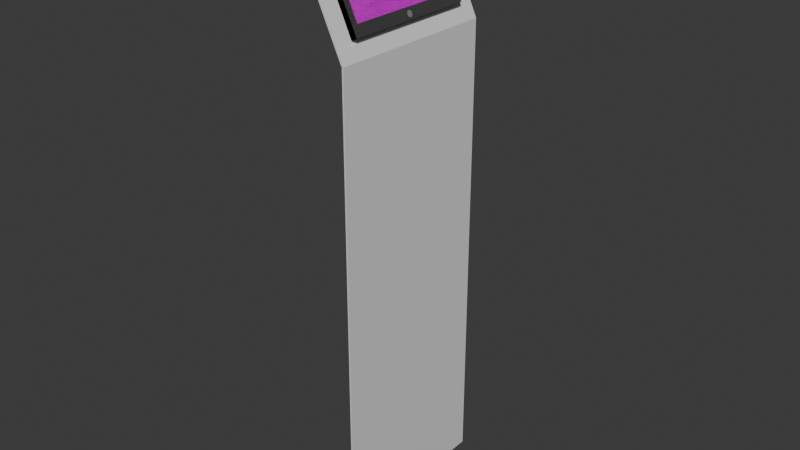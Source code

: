 # Source: suporteTablet.blend  (saved by Blender 4.4.32; exported with 4.5.12 LTS)
import bpy
from mathutils import Matrix  # noqa: F401  (used for matrix-valued properties, if any)

bpy.ops.wm.read_factory_settings(use_empty=True)
scene = bpy.context.scene
scene.name = 'Scene'

# ---- collections
col_collection = bpy.data.collections.new('Collection'); scene.collection.children.link(col_collection)

# ---- images (referenced by path relative to the original .blend; pixels are not part of the script)
import os
ASSET_DIR = os.environ.get("B2B_ASSET_DIR", "")  # directory of the original .blend (textures are referenced by path, not embedded)
HERE = os.path.dirname(os.path.abspath(__file__))  # packed textures are extracted next to this script under _unpacked/

def load_image(name, relpath, width, height, colorspace="sRGB"):
    """Load a texture the original file referenced (path relative to the .blend, or extracted next to this script)."""
    p = next((c for c in (os.path.join(HERE, relpath), os.path.join(ASSET_DIR, relpath)) if relpath and os.path.exists(c)), "")
    if p:
        img = bpy.data.images.load(p, check_existing=True)
        img.name = name
    else:  # same state as the original file: an image datablock whose file is absent (Cycles renders it pink)
        img = bpy.data.images.new(name, width, height)
        img.source = "FILE"
        img.filepath = "//" + (relpath or name)
    img.colorspace_settings.name = colorspace
    return img
img_texture_png = load_image('texture.png', 'texture.png', 1024, 1024, 'sRGB')

# ---- materials (node trees are filled in below, after node groups)
mat_material = bpy.data.materials.new('material')
mat_material.diffuse_color = (0.749, 0.749, 0.749, 1.0)
mat_edge_color000255 = bpy.data.materials.new('edge_color000255')
mat_edge_color000255.diffuse_color = (0.0, 0.0, 0.0, 1.0)
mat_color_m08 = bpy.data.materials.new('Color_M08')
mat_color_m08.diffuse_color = (0.1176, 0.1176, 0.1176, 1.0)
mat_edge_color303030255 = bpy.data.materials.new('edge_color303030255')
mat_edge_color303030255.diffuse_color = (0.0, 0.0, 0.0, 1.0)
mat_color_009 = bpy.data.materials.new('Color_009')
mat_color_009.diffuse_color = (0.0, 0.0, 0.0, 1.0)
mat_0134_dimgray = bpy.data.materials.new('_0134_DimGray')
mat_0134_dimgray.diffuse_color = (0.4118, 0.4118, 0.4118, 1.0)
mat_color_007 = bpy.data.materials.new('Color_007')
mat_color_007.diffuse_color = (0.2275, 0.2275, 0.2275, 1.0)
mat_color_008 = bpy.data.materials.new('Color_008')
mat_color_008.diffuse_color = (0.1176, 0.1176, 0.1176, 1.0)
mat_edge_color255255255255 = bpy.data.materials.new('edge_color255255255255')
mat_edge_color255255255255.diffuse_color = (0.0, 0.0, 0.0, 1.0)
mat_material_3 = bpy.data.materials.new('material_3')
mat_material_3.diffuse_color = (0.4118, 0.4118, 0.4118, 0.7804)
mat_material_0 = bpy.data.materials.new('material_0')

# ---- material node trees
mat_material.use_nodes = True; mat_material.node_tree.nodes.clear()
_N = mat_material.node_tree.nodes; _L = mat_material.node_tree.links
n0 = _N.new('ShaderNodeBsdfPrincipled'); n0.name = 'Principled BSDF'; n0.location = (0, 300)
n0.inputs[0].default_value = (0.749, 0.749, 0.749, 1.0)
n0.inputs[13].default_value = 0.0
n1 = _N.new('ShaderNodeOutputMaterial'); n1.name = 'Material Output'; n1.location = (300, 300)
_L.new(n0.outputs[0], n1.inputs[0])
n1.is_active_output = True
mat_edge_color000255.use_nodes = True; mat_edge_color000255.node_tree.nodes.clear()
_N = mat_edge_color000255.node_tree.nodes; _L = mat_edge_color000255.node_tree.links
n0 = _N.new('ShaderNodeBsdfPrincipled'); n0.name = 'Principled BSDF'; n0.location = (0, 300)
n0.inputs[0].default_value = (0.0, 0.0, 0.0, 1.0)
n0.inputs[13].default_value = 0.0
n1 = _N.new('ShaderNodeOutputMaterial'); n1.name = 'Material Output'; n1.location = (300, 300)
_L.new(n0.outputs[0], n1.inputs[0])
n1.is_active_output = True
mat_color_m08.use_nodes = True; mat_color_m08.node_tree.nodes.clear()
_N = mat_color_m08.node_tree.nodes; _L = mat_color_m08.node_tree.links
n0 = _N.new('ShaderNodeBsdfPrincipled'); n0.name = 'Principled BSDF'; n0.location = (0, 300)
n0.inputs[0].default_value = (0.1176, 0.1176, 0.1176, 1.0)
n0.inputs[13].default_value = 0.0
n1 = _N.new('ShaderNodeOutputMaterial'); n1.name = 'Material Output'; n1.location = (300, 300)
_L.new(n0.outputs[0], n1.inputs[0])
n1.is_active_output = True
mat_edge_color303030255.use_nodes = True; mat_edge_color303030255.node_tree.nodes.clear()
_N = mat_edge_color303030255.node_tree.nodes; _L = mat_edge_color303030255.node_tree.links
n0 = _N.new('ShaderNodeBsdfPrincipled'); n0.name = 'Principled BSDF'; n0.location = (0, 300)
n0.inputs[0].default_value = (0.0, 0.0, 0.0, 1.0)
n0.inputs[13].default_value = 0.0
n1 = _N.new('ShaderNodeOutputMaterial'); n1.name = 'Material Output'; n1.location = (300, 300)
_L.new(n0.outputs[0], n1.inputs[0])
n1.is_active_output = True
mat_color_009.use_nodes = True; mat_color_009.node_tree.nodes.clear()
_N = mat_color_009.node_tree.nodes; _L = mat_color_009.node_tree.links
n0 = _N.new('ShaderNodeBsdfPrincipled'); n0.name = 'Principled BSDF'; n0.location = (0, 300)
n0.inputs[0].default_value = (0.0, 0.0, 0.0, 1.0)
n0.inputs[13].default_value = 0.0
n1 = _N.new('ShaderNodeOutputMaterial'); n1.name = 'Material Output'; n1.location = (300, 300)
_L.new(n0.outputs[0], n1.inputs[0])
n1.is_active_output = True
mat_0134_dimgray.use_nodes = True; mat_0134_dimgray.node_tree.nodes.clear()
_N = mat_0134_dimgray.node_tree.nodes; _L = mat_0134_dimgray.node_tree.links
n0 = _N.new('ShaderNodeBsdfPrincipled'); n0.name = 'Principled BSDF'; n0.location = (0, 300)
n0.inputs[0].default_value = (0.4118, 0.4118, 0.4118, 1.0)
n0.inputs[13].default_value = 0.0
n1 = _N.new('ShaderNodeOutputMaterial'); n1.name = 'Material Output'; n1.location = (300, 300)
_L.new(n0.outputs[0], n1.inputs[0])
n1.is_active_output = True
mat_color_007.use_nodes = True; mat_color_007.node_tree.nodes.clear()
_N = mat_color_007.node_tree.nodes; _L = mat_color_007.node_tree.links
n0 = _N.new('ShaderNodeBsdfPrincipled'); n0.name = 'Principled BSDF'; n0.location = (0, 300)
n0.inputs[0].default_value = (0.2275, 0.2275, 0.2275, 1.0)
n0.inputs[13].default_value = 0.0
n1 = _N.new('ShaderNodeOutputMaterial'); n1.name = 'Material Output'; n1.location = (300, 300)
_L.new(n0.outputs[0], n1.inputs[0])
n1.is_active_output = True
mat_color_008.use_nodes = True; mat_color_008.node_tree.nodes.clear()
_N = mat_color_008.node_tree.nodes; _L = mat_color_008.node_tree.links
n0 = _N.new('ShaderNodeBsdfPrincipled'); n0.name = 'Principled BSDF'; n0.location = (0, 300)
n0.inputs[0].default_value = (0.1176, 0.1176, 0.1176, 1.0)
n0.inputs[13].default_value = 0.0
n1 = _N.new('ShaderNodeOutputMaterial'); n1.name = 'Material Output'; n1.location = (300, 300)
_L.new(n0.outputs[0], n1.inputs[0])
n1.is_active_output = True
mat_edge_color255255255255.use_nodes = True; mat_edge_color255255255255.node_tree.nodes.clear()
_N = mat_edge_color255255255255.node_tree.nodes; _L = mat_edge_color255255255255.node_tree.links
n0 = _N.new('ShaderNodeBsdfPrincipled'); n0.name = 'Principled BSDF'; n0.location = (0, 300)
n0.inputs[0].default_value = (0.0, 0.0, 0.0, 1.0)
n0.inputs[13].default_value = 0.0
n1 = _N.new('ShaderNodeOutputMaterial'); n1.name = 'Material Output'; n1.location = (300, 300)
_L.new(n0.outputs[0], n1.inputs[0])
n1.is_active_output = True
mat_material_3.use_nodes = True; mat_material_3.node_tree.nodes.clear()
_N = mat_material_3.node_tree.nodes; _L = mat_material_3.node_tree.links
n0 = _N.new('ShaderNodeBsdfPrincipled'); n0.name = 'Principled BSDF'; n0.location = (0, 300)
n0.inputs[0].default_value = (0.4118, 0.4118, 0.4118, 0.7804)
n0.inputs[4].default_value = 0.7804
n0.inputs[13].default_value = 0.0
n1 = _N.new('ShaderNodeOutputMaterial'); n1.name = 'Material Output'; n1.location = (300, 300)
_L.new(n0.outputs[0], n1.inputs[0])
n1.is_active_output = True
mat_material_0.use_nodes = True; mat_material_0.node_tree.nodes.clear()
_N = mat_material_0.node_tree.nodes; _L = mat_material_0.node_tree.links
n0 = _N.new('ShaderNodeBsdfPrincipled'); n0.name = 'Principled BSDF'; n0.location = (0, 300)
n0.inputs[13].default_value = 0.0
n1 = _N.new('ShaderNodeOutputMaterial'); n1.name = 'Material Output'; n1.location = (300, 300)
n2 = _N.new('ShaderNodeTexImage'); n2.name = 'Image Texture'; n2.location = (-300, 300)
n2.label = 'Base Color'
n2.image = img_texture_png
_L.new(n0.outputs[0], n1.inputs[0])
_L.new(n2.outputs[0], n0.inputs[0])
n1.is_active_output = True

# ---- world
world_world = bpy.data.worlds.new('World'); scene.world = world_world
world_world.use_nodes = True; world_world.node_tree.nodes.clear()
_N = world_world.node_tree.nodes; _L = world_world.node_tree.links
n0 = _N.new('ShaderNodeOutputWorld'); n0.name = 'World Output'; n0.location = (300, 300)
n1 = _N.new('ShaderNodeBackground'); n1.name = 'Background'; n1.location = (10, 300)
n1.inputs[0].default_value = (0.05088, 0.05088, 0.05088, 1.0)
_L.new(n1.outputs[0], n0.inputs[0])
n0.is_active_output = True
world_world.color = (0.05088, 0.05088, 0.05088)
world_world.sun_shadow_jitter_overblur = 0.0

# ---- meshes
me_id4 = bpy.data.meshes.new('ID4')
me_id4.from_pydata([(0.0, 26.77, 61.18), (0.0, 3.937, 0.0), (0.0, 3.937, 61.18), (0.0, 26.77, 1.776e-15), (0.0, 26.77, 61.18), (0.0, 3.937, 61.18), (0.0, 26.77, 1.776e-15), (0.0, 3.937, 0.0), (0.1969, 3.937, 61.28), (0.0, 26.77, 61.18), (0.0, 3.937, 61.18), (0.1969, 26.77, 61.28), (0.1969, 3.937, 61.28), (0.1969, 26.77, 61.28), (0.0, 26.77, 61.18), (0.1969, 26.77, 1.776e-15), (0.0, 26.77, 1.776e-15), (0.1969, 26.77, 61.28), (0.1969, 26.77, 1.776e-15), (0.1969, 26.77, 1.776e-15), (0.0, 3.937, 0.0), (0.0, 26.77, 1.776e-15), (0.1969, 3.937, 0.0), (0.1969, 3.937, 0.0), (0.1969, 3.937, 61.28), (0.0, 3.937, 0.0), (0.1969, 3.937, 0.0), (0.0, 3.937, 61.18), (0.1969, 26.77, 1.776e-15), (0.1969, 3.937, 61.28), (0.1969, 3.937, 0.0), (0.1969, 26.77, 61.28)], [(4, 5), (6, 4), (7, 6), (5, 7), (5, 12), (13, 12), (4, 13), (18, 13), (6, 18), (23, 18), (7, 23), (12, 23)], [(0, 1, 2), (1, 0, 3), (8, 9, 10), (9, 8, 11), (14, 15, 16), (15, 14, 17), (19, 20, 21), (20, 19, 22), (24, 25, 26), (25, 24, 27), (28, 29, 30), (29, 28, 31)])
me_id4.materials.append(mat_material)
me_id4.materials.append(mat_edge_color000255)
me_id4.update()
me_id4.normals_split_custom_set([tuple(v) for v in zip(*[iter([-1.0, 0.0, 0.0, -1.0, 0.0, 0.0, -1.0, 0.0, 0.0, -1.0, 0.0, 0.0, -1.0, 0.0, 0.0, -1.0, 0.0, 0.0, -0.4473, 0.0, 0.8944, -0.4473, 0.0, 0.8944, -0.4473, 0.0, 0.8944, -0.4472, 0.0, 0.8944, -0.4472, 0.0, 0.8944, -0.4472, 0.0, 0.8944, 0.0, 1.0, 0.0, 0.0, 1.0, 0.0, 0.0, 1.0, 0.0, 0.0, 1.0, 0.0, 0.0, 1.0, 0.0, 0.0, 1.0, 0.0, 0.0, 7.779e-17, -1.0, 0.0, 7.779e-17, -1.0, 0.0, 7.779e-17, -1.0, 0.0, 7.779e-17, -1.0, 0.0, 7.779e-17, -1.0, 0.0, 7.779e-17, -1.0, 0.0, -1.0, 0.0, 0.0, -1.0, 0.0, 0.0, -1.0, 0.0, 0.0, -1.0, 0.0, 0.0, -1.0, 0.0, 0.0, -1.0, 0.0, 1.0, 0.0, 0.0, 1.0, 0.0, 0.0, 1.0, 0.0, 0.0, 1.0, 0.0, 0.0, 1.0, 0.0, 0.0, 1.0, 0.0, 0.0])] * 3)])
me_id15 = bpy.data.meshes.new('ID15')
me_id15.from_pydata([(15.75, 15.75, 0.0), (0.0, 0.0, 0.0), (0.0, 15.75, 0.0), (15.75, 0.0, 0.0), (15.75, 0.0, 0.0), (15.75, 15.75, 0.0), (0.0, 0.0, 0.0), (0.0, 15.75, 0.0), (0.0, 15.75, 0.0), (0.0, 0.0, 0.0), (15.75, 15.75, 0.0), (15.75, 0.0, 0.0), (0.0, 15.75, 0.315), (0.0, 0.0, 0.0), (0.0, 0.0, 0.315), (0.0, 15.75, 0.0), (0.0, 15.75, 0.0), (0.0, 15.75, 0.315), (0.0, 0.0, 0.0), (0.0, 0.0, 0.315), (0.0, 0.0, 0.315), (0.0, 15.75, 0.315), (0.0, 15.75, 0.315), (15.75, 15.75, 0.0), (0.0, 15.75, 0.0), (15.75, 15.75, 0.315), (15.75, 15.75, 0.315), (0.0, 15.75, 0.315), (15.75, 15.75, 0.0), (0.0, 15.75, 0.0), (15.75, 15.75, 0.315), (15.75, 15.75, 0.0), (15.75, 0.0, 0.315), (15.75, 0.0, 0.0), (15.75, 15.75, 0.315), (15.75, 15.75, 0.315), (15.75, 15.75, 0.0), (15.75, 0.0, 0.315), (15.75, 0.0, 0.0), (15.75, 0.0, 0.315), (15.75, 0.0, 0.315), (0.0, 0.0, 0.0), (15.75, 0.0, 0.0), (0.0, 0.0, 0.315), (0.0, 0.0, 0.315), (15.75, 0.0, 0.315), (0.0, 0.0, 0.0), (15.75, 0.0, 0.0), (15.75, 0.0, 0.315), (0.0, 15.75, 0.315), (0.0, 0.0, 0.315), (15.75, 15.75, 0.315), (15.75, 15.75, 0.315), (15.75, 0.0, 0.315), (0.0, 15.75, 0.315), (0.0, 0.0, 0.315)], [(8, 9), (10, 8), (11, 10), (9, 11), (9, 20), (21, 20), (8, 21), (30, 21), (10, 30), (39, 30), (11, 39), (20, 39)], [(0, 1, 2), (1, 0, 3), (4, 5, 6), (7, 6, 5), (12, 13, 14), (13, 12, 15), (16, 17, 18), (19, 18, 17), (22, 23, 24), (23, 22, 25), (26, 27, 28), (29, 28, 27), (31, 32, 33), (32, 31, 34), (35, 36, 37), (38, 37, 36), (40, 41, 42), (41, 40, 43), (44, 45, 46), (47, 46, 45), (48, 49, 50), (49, 48, 51), (52, 53, 54), (55, 54, 53)])
me_id15.materials.append(mat_color_m08)
me_id15.materials.append(mat_edge_color303030255)
me_id15.update()
me_id15.normals_split_custom_set([tuple(v) for v in zip(*[iter([0.0, 0.0, -1.0, 0.0, 0.0, -1.0, 0.0, 0.0, -1.0, 0.0, 0.0, -1.0, 0.0, 0.0, -1.0, 0.0, 0.0, -1.0, 0.0, 0.0, 1.0, 0.0, 0.0, 1.0, 0.0, 0.0, 1.0, 0.0, 0.0, 1.0, 0.0, 0.0, 1.0, 0.0, 0.0, 1.0, -1.0, 0.0, 0.0, -1.0, 0.0, 0.0, -1.0, 0.0, 0.0, -1.0, 0.0, 0.0, -1.0, 0.0, 0.0, -1.0, 0.0, 0.0, 1.0, 0.0, 0.0, 1.0, 0.0, 0.0, 1.0, 0.0, 0.0, 1.0, 0.0, 0.0, 1.0, 0.0, 0.0, 1.0, 0.0, 0.0, 0.0, 1.0, 0.0, 0.0, 1.0, 0.0, 0.0, 1.0, 0.0, 0.0, 1.0, 0.0, 0.0, 1.0, 0.0, 0.0, 1.0, 0.0, 0.0, -1.0, 0.0, 0.0, -1.0, 0.0, 0.0, -1.0, 0.0, 0.0, -1.0, 0.0, 0.0, -1.0, 0.0, 0.0, -1.0, 0.0, 1.0, 0.0, 0.0, 1.0, 0.0, 0.0, 1.0, 0.0, 0.0, 1.0, 0.0, 0.0, 1.0, 0.0, 0.0, 1.0, 0.0, 0.0, -1.0, 0.0, 0.0, -1.0, 0.0, 0.0, -1.0, 0.0, 0.0, -1.0, 0.0, 0.0, -1.0, 0.0, 0.0, -1.0, 0.0, 0.0, 0.0, -1.0, 0.0, 0.0, -1.0, 0.0, 0.0, -1.0, 0.0, 0.0, -1.0, 0.0, 0.0, -1.0, 0.0, 0.0, -1.0, 0.0, 0.0, 1.0, 0.0, 0.0, 1.0, 0.0, 0.0, 1.0, 0.0, 0.0, 1.0, 0.0, 0.0, 1.0, 0.0, 0.0, 1.0, 0.0, 0.0, 0.0, 1.0, 0.0, 0.0, 1.0, 0.0, 0.0, 1.0, 0.0, 0.0, 1.0, 0.0, 0.0, 1.0, 0.0, 0.0, 1.0, 0.0, 0.0, -1.0, 0.0, 0.0, -1.0, 0.0, 0.0, -1.0, 0.0, 0.0, -1.0, 0.0, 0.0, -1.0, 0.0, 0.0, -1.0])] * 3)])
me_id26 = bpy.data.meshes.new('ID26')
me_id26.from_pydata([(1.575, 1.575, 0.0), (0.0, 0.0, 0.0), (0.0, 1.575, 0.0), (1.575, 0.0, 0.0), (1.575, 0.0, 0.0), (1.575, 1.575, 0.0), (0.0, 0.0, 0.0), (0.0, 1.575, 0.0), (1.575, 1.575, 0.0), (0.0, 1.575, 0.0), (1.575, 0.0, 0.0), (0.0, 0.0, 0.0), (0.0, 1.575, 59.06), (1.575, 1.575, 0.0), (0.0, 1.575, 0.0), (1.575, 1.575, 59.06), (1.575, 1.575, 59.06), (0.0, 1.575, 59.06), (1.575, 1.575, 0.0), (0.0, 1.575, 0.0), (0.0, 1.575, 59.06), (1.575, 1.575, 59.06), (1.575, 1.575, 0.0), (1.575, 0.0, 59.06), (1.575, 0.0, 0.0), (1.575, 1.575, 59.06), (1.575, 1.575, 59.06), (1.575, 1.575, 0.0), (1.575, 0.0, 59.06), (1.575, 0.0, 0.0), (1.575, 0.0, 59.06), (1.575, 0.0, 59.06), (0.0, 0.0, 0.0), (1.575, 0.0, 0.0), (0.0, 0.0, 59.06), (0.0, 0.0, 59.06), (1.575, 0.0, 59.06), (0.0, 0.0, 0.0), (1.575, 0.0, 0.0), (0.0, 0.0, 59.06), (0.0, 1.575, 59.06), (0.0, 0.0, 0.0), (0.0, 0.0, 59.06), (0.0, 1.575, 0.0), (0.0, 1.575, 0.0), (0.0, 1.575, 59.06), (0.0, 0.0, 0.0), (0.0, 0.0, 59.06), (1.575, 0.0, 59.06), (0.0, 1.575, 59.06), (0.0, 0.0, 59.06), (1.575, 1.575, 59.06), (1.575, 1.575, 59.06), (1.575, 0.0, 59.06), (0.0, 1.575, 59.06), (0.0, 0.0, 59.06)], [(8, 9), (10, 8), (11, 10), (9, 11), (9, 20), (21, 20), (8, 21), (30, 21), (10, 30), (39, 30), (11, 39), (20, 39)], [(0, 1, 2), (1, 0, 3), (4, 5, 6), (7, 6, 5), (12, 13, 14), (13, 12, 15), (16, 17, 18), (19, 18, 17), (22, 23, 24), (23, 22, 25), (26, 27, 28), (29, 28, 27), (31, 32, 33), (32, 31, 34), (35, 36, 37), (38, 37, 36), (40, 41, 42), (41, 40, 43), (44, 45, 46), (47, 46, 45), (48, 49, 50), (49, 48, 51), (52, 53, 54), (55, 54, 53)])
me_id26.materials.append(mat_color_m08)
me_id26.materials.append(mat_edge_color303030255)
me_id26.update()
me_id26.normals_split_custom_set([tuple(v) for v in zip(*[iter([0.0, 0.0, -1.0, 0.0, 0.0, -1.0, 0.0, 0.0, -1.0, 0.0, 0.0, -1.0, 0.0, 0.0, -1.0, 0.0, 0.0, -1.0, 0.0, 0.0, 1.0, 0.0, 0.0, 1.0, 0.0, 0.0, 1.0, 0.0, 0.0, 1.0, 0.0, 0.0, 1.0, 0.0, 0.0, 1.0, 0.0, 1.0, 0.0, 0.0, 1.0, 0.0, 0.0, 1.0, 0.0, 0.0, 1.0, 0.0, 0.0, 1.0, 0.0, 0.0, 1.0, 0.0, 0.0, -1.0, 0.0, 0.0, -1.0, 0.0, 0.0, -1.0, 0.0, 0.0, -1.0, 0.0, 0.0, -1.0, 0.0, 0.0, -1.0, 0.0, 1.0, 0.0, 0.0, 1.0, 0.0, 0.0, 1.0, 0.0, 0.0, 1.0, 0.0, 0.0, 1.0, 0.0, 0.0, 1.0, 0.0, 0.0, -1.0, 0.0, 0.0, -1.0, 0.0, 0.0, -1.0, 0.0, 0.0, -1.0, 0.0, 0.0, -1.0, 0.0, 0.0, -1.0, 0.0, 0.0, 0.0, -1.0, 0.0, 0.0, -1.0, 0.0, 0.0, -1.0, 0.0, 0.0, -1.0, 0.0, 0.0, -1.0, 0.0, 0.0, -1.0, 0.0, 0.0, 1.0, 0.0, 0.0, 1.0, 0.0, 0.0, 1.0, 0.0, 0.0, 1.0, 0.0, 0.0, 1.0, 0.0, 0.0, 1.0, 0.0, -1.0, 0.0, 0.0, -1.0, 0.0, 0.0, -1.0, 0.0, 0.0, -1.0, 0.0, 0.0, -1.0, 0.0, 0.0, -1.0, 0.0, 0.0, 1.0, 0.0, 0.0, 1.0, 0.0, 0.0, 1.0, 0.0, 0.0, 1.0, 0.0, 0.0, 1.0, 0.0, 0.0, 1.0, 0.0, 0.0, 0.0, 0.0, 1.0, 0.0, 0.0, 1.0, 0.0, 0.0, 1.0, 0.0, 0.0, 1.0, 0.0, 0.0, 1.0, 0.0, 0.0, 1.0, 0.0, 0.0, -1.0, 0.0, 0.0, -1.0, 0.0, 0.0, -1.0, 0.0, 0.0, -1.0, 0.0, 0.0, -1.0, 0.0, 0.0, -1.0])] * 3)])
me_id32 = bpy.data.meshes.new('ID32')
me_id32.from_pydata([(3.543, 1.969, 59.06), (1.969, 3.543, 59.06), (1.969, 1.969, 59.06), (3.543, 3.543, 59.06), (3.543, 3.543, 59.06), (3.543, 1.969, 59.06), (1.969, 3.543, 59.06), (1.969, 1.969, 59.06), (1.969, 1.969, 59.06), (3.543, 1.969, 59.06), (3.543, 3.543, 59.06), (1.969, 3.543, 59.06), (3.543, 1.969, 59.06), (1.969, 1.969, 0.0), (3.543, 1.969, 0.0), (1.969, 1.969, 59.06), (1.969, 1.969, 59.06), (3.543, 1.969, 59.06), (1.969, 1.969, 0.0), (3.543, 1.969, 0.0), (1.969, 1.969, 0.0), (3.543, 1.969, 0.0), (3.543, 3.543, 0.0), (3.543, 1.969, 59.06), (3.543, 1.969, 0.0), (3.543, 3.543, 59.06), (3.543, 3.543, 59.06), (3.543, 3.543, 0.0), (3.543, 1.969, 59.06), (3.543, 1.969, 0.0), (3.543, 3.543, 0.0), (1.969, 3.543, 59.06), (3.543, 3.543, 0.0), (1.969, 3.543, 0.0), (3.543, 3.543, 59.06), (3.543, 3.543, 59.06), (1.969, 3.543, 59.06), (3.543, 3.543, 0.0), (1.969, 3.543, 0.0), (1.969, 3.543, 0.0), (1.969, 3.543, 59.06), (1.969, 1.969, 0.0), (1.969, 1.969, 59.06), (1.969, 3.543, 0.0), (1.969, 3.543, 0.0), (1.969, 3.543, 59.06), (1.969, 1.969, 0.0), (1.969, 1.969, 59.06), (3.543, 3.543, 0.0), (1.969, 1.969, 0.0), (1.969, 3.543, 0.0), (3.543, 1.969, 0.0), (3.543, 1.969, 0.0), (3.543, 3.543, 0.0), (1.969, 1.969, 0.0), (1.969, 3.543, 0.0)], [(8, 9), (9, 10), (10, 11), (11, 8), (20, 21), (21, 9), (20, 8), (21, 30), (30, 10), (30, 39), (39, 11), (39, 20)], [(0, 1, 2), (1, 0, 3), (4, 5, 6), (7, 6, 5), (12, 13, 14), (13, 12, 15), (16, 17, 18), (19, 18, 17), (22, 23, 24), (23, 22, 25), (26, 27, 28), (29, 28, 27), (31, 32, 33), (32, 31, 34), (35, 36, 37), (38, 37, 36), (40, 41, 42), (41, 40, 43), (44, 45, 46), (47, 46, 45), (48, 49, 50), (49, 48, 51), (52, 53, 54), (55, 54, 53)])
me_id32.materials.append(mat_color_m08)
me_id32.materials.append(mat_edge_color303030255)
me_id32.update()
me_id32.normals_split_custom_set([tuple(v) for v in zip(*[iter([0.0, 0.0, 1.0, 0.0, 0.0, 1.0, 0.0, 0.0, 1.0, 0.0, 0.0, 1.0, 0.0, 0.0, 1.0, 0.0, 0.0, 1.0, 0.0, 0.0, -1.0, 0.0, 0.0, -1.0, 0.0, 0.0, -1.0, 0.0, 0.0, -1.0, 0.0, 0.0, -1.0, 0.0, 0.0, -1.0, 0.0, -1.0, 0.0, 0.0, -1.0, 0.0, 0.0, -1.0, 0.0, 0.0, -1.0, 0.0, 0.0, -1.0, 0.0, 0.0, -1.0, 0.0, 0.0, 1.0, 0.0, 0.0, 1.0, 0.0, 0.0, 1.0, 0.0, 0.0, 1.0, 0.0, 0.0, 1.0, 0.0, 0.0, 1.0, 0.0, 1.0, 0.0, 0.0, 1.0, 0.0, 0.0, 1.0, 0.0, 0.0, 1.0, 0.0, 0.0, 1.0, 0.0, 0.0, 1.0, 0.0, 0.0, -1.0, 0.0, 0.0, -1.0, 0.0, 0.0, -1.0, 0.0, 0.0, -1.0, 0.0, 0.0, -1.0, 0.0, 0.0, -1.0, 0.0, 0.0, 0.0, 1.0, 0.0, 0.0, 1.0, 0.0, 0.0, 1.0, 0.0, 0.0, 1.0, 0.0, 0.0, 1.0, 0.0, 0.0, 1.0, 0.0, 0.0, -1.0, 0.0, 0.0, -1.0, 0.0, 0.0, -1.0, 0.0, 0.0, -1.0, 0.0, 0.0, -1.0, 0.0, 0.0, -1.0, 0.0, -1.0, 0.0, 0.0, -1.0, 0.0, 0.0, -1.0, 0.0, 0.0, -1.0, 0.0, 0.0, -1.0, 0.0, 0.0, -1.0, 0.0, 0.0, 1.0, 0.0, 0.0, 1.0, 0.0, 0.0, 1.0, 0.0, 0.0, 1.0, 0.0, 0.0, 1.0, 0.0, 0.0, 1.0, 0.0, 0.0, 0.0, 0.0, -1.0, 0.0, 0.0, -1.0, 0.0, 0.0, -1.0, 0.0, 0.0, -1.0, 0.0, 0.0, -1.0, 0.0, 0.0, -1.0, 0.0, 0.0, 1.0, 0.0, 0.0, 1.0, 0.0, 0.0, 1.0, 0.0, 0.0, 1.0, 0.0, 0.0, 1.0, 0.0, 0.0, 1.0])] * 3)])
me_id38 = bpy.data.meshes.new('ID38')
me_id38.from_pydata([(3.543, 1.575, 0.0), (1.969, 0.0, 0.0), (1.969, 1.575, 0.0), (3.543, 0.0, 0.0), (3.543, 0.0, 0.0), (3.543, 1.575, 0.0), (1.969, 0.0, 0.0), (1.969, 1.575, 0.0), (1.969, 1.575, 0.0), (3.543, 1.575, 0.0), (3.543, 0.0, 0.0), (1.969, 0.0, 0.0), (1.969, 1.575, 59.06), (3.543, 1.575, 0.0), (1.969, 1.575, 0.0), (3.543, 1.575, 59.06), (3.543, 1.575, 59.06), (1.969, 1.575, 59.06), (3.543, 1.575, 0.0), (1.969, 1.575, 0.0), (1.969, 1.575, 59.06), (3.543, 1.575, 59.06), (3.543, 1.575, 0.0), (3.543, 0.0, 59.06), (3.543, 0.0, 0.0), (3.543, 1.575, 59.06), (3.543, 1.575, 59.06), (3.543, 1.575, 0.0), (3.543, 0.0, 59.06), (3.543, 0.0, 0.0), (3.543, 0.0, 59.06), (3.543, 0.0, 59.06), (1.969, 0.0, 0.0), (3.543, 0.0, 0.0), (1.969, 0.0, 59.06), (1.969, 0.0, 59.06), (3.543, 0.0, 59.06), (1.969, 0.0, 0.0), (3.543, 0.0, 0.0), (1.969, 0.0, 59.06), (1.969, 1.575, 59.06), (1.969, 0.0, 0.0), (1.969, 0.0, 59.06), (1.969, 1.575, 0.0), (1.969, 1.575, 0.0), (1.969, 1.575, 59.06), (1.969, 0.0, 0.0), (1.969, 0.0, 59.06), (3.543, 0.0, 59.06), (1.969, 1.575, 59.06), (1.969, 0.0, 59.06), (3.543, 1.575, 59.06), (3.543, 1.575, 59.06), (3.543, 0.0, 59.06), (1.969, 1.575, 59.06), (1.969, 0.0, 59.06)], [(8, 9), (9, 10), (10, 11), (11, 8), (8, 20), (20, 21), (9, 21), (21, 30), (10, 30), (30, 39), (11, 39), (39, 20)], [(0, 1, 2), (1, 0, 3), (4, 5, 6), (7, 6, 5), (12, 13, 14), (13, 12, 15), (16, 17, 18), (19, 18, 17), (22, 23, 24), (23, 22, 25), (26, 27, 28), (29, 28, 27), (31, 32, 33), (32, 31, 34), (35, 36, 37), (38, 37, 36), (40, 41, 42), (41, 40, 43), (44, 45, 46), (47, 46, 45), (48, 49, 50), (49, 48, 51), (52, 53, 54), (55, 54, 53)])
me_id38.materials.append(mat_color_m08)
me_id38.materials.append(mat_edge_color303030255)
me_id38.update()
me_id38.normals_split_custom_set([tuple(v) for v in zip(*[iter([0.0, 0.0, -1.0, 0.0, 0.0, -1.0, 0.0, 0.0, -1.0, 0.0, 0.0, -1.0, 0.0, 0.0, -1.0, 0.0, 0.0, -1.0, 0.0, 0.0, 1.0, 0.0, 0.0, 1.0, 0.0, 0.0, 1.0, 0.0, 0.0, 1.0, 0.0, 0.0, 1.0, 0.0, 0.0, 1.0, 0.0, 1.0, 0.0, 0.0, 1.0, 0.0, 0.0, 1.0, 0.0, 0.0, 1.0, 0.0, 0.0, 1.0, 0.0, 0.0, 1.0, 0.0, 0.0, -1.0, 0.0, 0.0, -1.0, 0.0, 0.0, -1.0, 0.0, 0.0, -1.0, 0.0, 0.0, -1.0, 0.0, 0.0, -1.0, 0.0, 1.0, 0.0, 0.0, 1.0, 0.0, 0.0, 1.0, 0.0, 0.0, 1.0, 0.0, 0.0, 1.0, 0.0, 0.0, 1.0, 0.0, 0.0, -1.0, 0.0, 0.0, -1.0, 0.0, 0.0, -1.0, 0.0, 0.0, -1.0, 0.0, 0.0, -1.0, 0.0, 0.0, -1.0, 0.0, 0.0, 0.0, -1.0, 0.0, 0.0, -1.0, 0.0, 0.0, -1.0, 0.0, 0.0, -1.0, 0.0, 0.0, -1.0, 0.0, 0.0, -1.0, 0.0, 0.0, 1.0, 0.0, 0.0, 1.0, 0.0, 0.0, 1.0, 0.0, 0.0, 1.0, 0.0, 0.0, 1.0, 0.0, 0.0, 1.0, 0.0, -1.0, 0.0, 0.0, -1.0, 0.0, 0.0, -1.0, 0.0, 0.0, -1.0, 0.0, 0.0, -1.0, 0.0, 0.0, -1.0, 0.0, 0.0, 1.0, 0.0, 0.0, 1.0, 0.0, 0.0, 1.0, 0.0, 0.0, 1.0, 0.0, 0.0, 1.0, 0.0, 0.0, 1.0, 0.0, 0.0, 0.0, 0.0, 1.0, 0.0, 0.0, 1.0, 0.0, 0.0, 1.0, 0.0, 0.0, 1.0, 0.0, 0.0, 1.0, 0.0, 0.0, 1.0, 0.0, 0.0, -1.0, 0.0, 0.0, -1.0, 0.0, 0.0, -1.0, 0.0, 0.0, -1.0, 0.0, 0.0, -1.0, 0.0, 0.0, -1.0])] * 3)])
me_id44 = bpy.data.meshes.new('ID44')
me_id44.from_pydata([(1.575, 1.969, 59.06), (0.0, 3.543, 59.06), (0.0, 1.969, 59.06), (1.575, 3.543, 59.06), (1.575, 3.543, 59.06), (1.575, 1.969, 59.06), (0.0, 3.543, 59.06), (0.0, 1.969, 59.06), (1.575, 1.969, 59.06), (0.0, 1.969, 59.06), (1.575, 3.543, 59.06), (0.0, 3.543, 59.06), (1.575, 1.969, 59.06), (0.0, 1.969, 0.0), (1.575, 1.969, 0.0), (0.0, 1.969, 59.06), (0.0, 1.969, 59.06), (1.575, 1.969, 59.06), (0.0, 1.969, 0.0), (1.575, 1.969, 0.0), (1.575, 1.969, 0.0), (0.0, 1.969, 0.0), (1.575, 3.543, 0.0), (1.575, 1.969, 59.06), (1.575, 1.969, 0.0), (1.575, 3.543, 59.06), (1.575, 3.543, 59.06), (1.575, 3.543, 0.0), (1.575, 1.969, 59.06), (1.575, 1.969, 0.0), (1.575, 3.543, 0.0), (0.0, 3.543, 59.06), (1.575, 3.543, 0.0), (0.0, 3.543, 0.0), (1.575, 3.543, 59.06), (1.575, 3.543, 59.06), (0.0, 3.543, 59.06), (1.575, 3.543, 0.0), (0.0, 3.543, 0.0), (0.0, 3.543, 0.0), (0.0, 3.543, 59.06), (0.0, 1.969, 0.0), (0.0, 1.969, 59.06), (0.0, 3.543, 0.0), (0.0, 3.543, 0.0), (0.0, 3.543, 59.06), (0.0, 1.969, 0.0), (0.0, 1.969, 59.06), (1.575, 3.543, 0.0), (0.0, 1.969, 0.0), (0.0, 3.543, 0.0), (1.575, 1.969, 0.0), (1.575, 1.969, 0.0), (1.575, 3.543, 0.0), (0.0, 1.969, 0.0), (0.0, 3.543, 0.0)], [(8, 9), (10, 8), (11, 10), (9, 11), (20, 21), (20, 8), (21, 9), (30, 20), (30, 10), (39, 30), (39, 11), (21, 39)], [(0, 1, 2), (1, 0, 3), (4, 5, 6), (7, 6, 5), (12, 13, 14), (13, 12, 15), (16, 17, 18), (19, 18, 17), (22, 23, 24), (23, 22, 25), (26, 27, 28), (29, 28, 27), (31, 32, 33), (32, 31, 34), (35, 36, 37), (38, 37, 36), (40, 41, 42), (41, 40, 43), (44, 45, 46), (47, 46, 45), (48, 49, 50), (49, 48, 51), (52, 53, 54), (55, 54, 53)])
me_id44.materials.append(mat_color_m08)
me_id44.materials.append(mat_edge_color303030255)
me_id44.update()
me_id44.normals_split_custom_set([tuple(v) for v in zip(*[iter([0.0, 0.0, 1.0, 0.0, 0.0, 1.0, 0.0, 0.0, 1.0, 0.0, 0.0, 1.0, 0.0, 0.0, 1.0, 0.0, 0.0, 1.0, 0.0, 0.0, -1.0, 0.0, 0.0, -1.0, 0.0, 0.0, -1.0, 0.0, 0.0, -1.0, 0.0, 0.0, -1.0, 0.0, 0.0, -1.0, 0.0, -1.0, 0.0, 0.0, -1.0, 0.0, 0.0, -1.0, 0.0, 0.0, -1.0, 0.0, 0.0, -1.0, 0.0, 0.0, -1.0, 0.0, 0.0, 1.0, 0.0, 0.0, 1.0, 0.0, 0.0, 1.0, 0.0, 0.0, 1.0, 0.0, 0.0, 1.0, 0.0, 0.0, 1.0, 0.0, 1.0, 0.0, 0.0, 1.0, 0.0, 0.0, 1.0, 0.0, 0.0, 1.0, 0.0, 0.0, 1.0, 0.0, 0.0, 1.0, 0.0, 0.0, -1.0, 0.0, 0.0, -1.0, 0.0, 0.0, -1.0, 0.0, 0.0, -1.0, 0.0, 0.0, -1.0, 0.0, 0.0, -1.0, 0.0, 0.0, 0.0, 1.0, 0.0, 0.0, 1.0, 0.0, 0.0, 1.0, 0.0, 0.0, 1.0, 0.0, 0.0, 1.0, 0.0, 0.0, 1.0, 0.0, 0.0, -1.0, 0.0, 0.0, -1.0, 0.0, 0.0, -1.0, 0.0, 0.0, -1.0, 0.0, 0.0, -1.0, 0.0, 0.0, -1.0, 0.0, -1.0, 0.0, 0.0, -1.0, 0.0, 0.0, -1.0, 0.0, 0.0, -1.0, 0.0, 0.0, -1.0, 0.0, 0.0, -1.0, 0.0, 0.0, 1.0, 0.0, 0.0, 1.0, 0.0, 0.0, 1.0, 0.0, 0.0, 1.0, 0.0, 0.0, 1.0, 0.0, 0.0, 1.0, 0.0, 0.0, 0.0, 0.0, -1.0, 0.0, 0.0, -1.0, 0.0, 0.0, -1.0, 0.0, 0.0, -1.0, 0.0, 0.0, -1.0, 0.0, 0.0, -1.0, 0.0, 0.0, 1.0, 0.0, 0.0, 1.0, 0.0, 0.0, 1.0, 0.0, 0.0, 1.0, 0.0, 0.0, 1.0, 0.0, 0.0, 1.0])] * 3)])
me_id51 = bpy.data.meshes.new('ID51')
me_id51.from_pydata([(4.974e-14, 3.937, 16.89), (5.684e-14, 5.716, 14.22), (0.0, 3.937, 0.09843), (4.974e-14, 26.77, 16.89), (5.684e-14, 24.84, 14.22), (2.842e-14, 24.84, 1.774), (8.527e-14, 5.716, 1.774), (0.0, 26.77, 0.09843), (4.974e-14, 26.77, 16.89), (4.974e-14, 3.937, 16.89), (0.0, 26.77, 0.09843), (0.0, 3.937, 0.09843), (5.684e-14, 24.84, 14.22), (2.842e-14, 24.84, 1.774), (5.684e-14, 5.716, 14.22), (8.527e-14, 5.716, 1.774), (0.1969, 3.937, 16.89), (4.974e-14, 26.77, 16.89), (4.974e-14, 3.937, 16.89), (0.1969, 26.77, 16.89), (0.1969, 3.937, 16.89), (0.1969, 26.77, 16.89), (0.0, 26.77, 0.09843), (0.1969, 26.77, 16.89), (0.1969, 26.77, 0.0), (4.974e-14, 26.77, 16.89), (0.1969, 26.77, 0.0), (0.1969, 26.77, 0.0), (0.0, 3.937, 0.09843), (0.0, 26.77, 0.09843), (0.1969, 3.937, 0.0), (0.1969, 3.937, 0.0), (0.1969, 3.937, 16.89), (0.0, 3.937, 0.09843), (0.1969, 3.937, 0.0), (4.974e-14, 3.937, 16.89), (0.1969, 3.937, 0.0), (0.1969, 5.716, 1.774), (0.1969, 3.937, 16.89), (0.1969, 26.77, 0.0), (0.1969, 24.84, 1.774), (0.1969, 24.84, 14.22), (0.1969, 5.716, 14.22), (0.1969, 26.77, 16.89), (0.1969, 24.84, 14.22), (0.1969, 24.84, 1.774), (0.1969, 5.716, 1.774), (0.1969, 5.716, 14.22)], [(8, 9), (10, 8), (11, 10), (9, 11), (12, 13), (14, 12), (15, 14), (13, 15), (9, 20), (21, 20), (8, 21), (26, 21), (10, 26), (31, 26), (11, 31), (20, 31), (44, 45), (45, 46), (46, 47), (47, 44)], [(0, 1, 2), (1, 0, 3), (1, 3, 4), (4, 3, 5), (2, 6, 7), (6, 2, 1), (7, 6, 5), (7, 5, 3), (16, 17, 18), (17, 16, 19), (22, 23, 24), (23, 22, 25), (27, 28, 29), (28, 27, 30), (32, 33, 34), (33, 32, 35), (36, 37, 38), (37, 36, 39), (37, 39, 40), (40, 39, 41), (38, 42, 43), (42, 38, 37), (43, 42, 41), (43, 41, 39)])
me_id51.materials.append(mat_material)
me_id51.materials.append(mat_edge_color000255)
me_id51.update()
me_id51.normals_split_custom_set([tuple(v) for v in zip(*[iter([-1.0, 8.441e-15, 2.962e-15, -1.0, 8.441e-15, 2.962e-15, -1.0, 8.441e-15, 2.962e-15, -1.0, 0.0, -2.661e-15, -1.0, 0.0, -2.661e-15, -1.0, 0.0, -2.661e-15, -1.0, 0.0, -2.661e-15, -1.0, 0.0, -2.661e-15, -1.0, 0.0, -2.661e-15, -1.0, -6.834e-15, 2.284e-15, -1.0, -6.834e-15, 2.284e-15, -1.0, -6.834e-15, 2.284e-15, -1.0, 0.0, 5.087e-14, -1.0, 0.0, 5.087e-14, -1.0, 0.0, 5.087e-14, -1.0, 5.009e-14, -2.284e-15, -1.0, 5.009e-14, -2.284e-15, -1.0, 5.009e-14, -2.284e-15, -1.0, -2.972e-15, 1.353e-14, -1.0, -2.972e-15, 1.353e-14, -1.0, -2.972e-15, 1.353e-14, -1.0, -1.214e-14, 2.962e-15, -1.0, -1.214e-14, 2.962e-15, -1.0, -1.214e-14, 2.962e-15, 0.0, 0.0, 1.0, 0.0, 0.0, 1.0, 0.0, 0.0, 1.0, 0.0, 0.0, 1.0, 0.0, 0.0, 1.0, 0.0, 0.0, 1.0, 0.0, 1.0, 0.0, 0.0, 1.0, 0.0, 0.0, 1.0, 0.0, 0.0, 1.0, -8.057e-13, 0.0, 1.0, -8.057e-13, 0.0, 1.0, -8.057e-13, -0.4472, 0.0, -0.8944, -0.4472, 0.0, -0.8944, -0.4472, 0.0, -0.8944, -0.4472, 0.0, -0.8944, -0.4472, 0.0, -0.8944, -0.4472, 0.0, -0.8944, 0.0, -1.0, 0.0, 0.0, -1.0, 0.0, 0.0, -1.0, 0.0, 0.0, -1.0, 0.0, 0.0, -1.0, 0.0, 0.0, -1.0, 0.0, 1.0, 0.0, 0.0, 1.0, 0.0, 0.0, 1.0, 0.0, 0.0, 1.0, 0.0, 0.0, 1.0, 0.0, 0.0, 1.0, 0.0, 0.0, 1.0, 0.0, 0.0, 1.0, 0.0, 0.0, 1.0, 0.0, 0.0, 1.0, 0.0, 0.0, 1.0, 0.0, 0.0, 1.0, 0.0, 0.0, 1.0, 0.0, 0.0, 1.0, 0.0, 0.0, 1.0, 0.0, 0.0, 1.0, 0.0, 0.0, 1.0, 0.0, 0.0, 1.0, 0.0, 0.0, 1.0, 0.0, 0.0, 1.0, 0.0, 0.0, 1.0, 0.0, 0.0, 1.0, 0.0, 0.0, 1.0, 0.0, 0.0, 1.0, 0.0, 0.0])] * 3)])
me_id57 = bpy.data.meshes.new('ID57')
me_id57.from_pydata([(0.1969, 24.84, 1.774), (5.684e-14, 24.84, 14.22), (2.842e-14, 24.84, 1.774), (0.1969, 24.84, 14.22), (0.1969, 24.84, 14.22), (0.1969, 24.84, 1.774), (5.684e-14, 24.84, 14.22), (2.842e-14, 24.84, 1.774), (0.1969, 24.84, 14.22), (5.684e-14, 5.716, 14.22), (5.684e-14, 24.84, 14.22), (0.1969, 5.716, 14.22), (0.1969, 5.716, 14.22), (5.684e-14, 5.716, 14.22), (8.527e-14, 5.716, 1.774), (0.1969, 24.84, 1.774), (2.842e-14, 24.84, 1.774), (0.1969, 5.716, 1.774), (0.1969, 5.716, 1.774), (8.527e-14, 5.716, 1.774), (5.684e-14, 5.716, 14.22), (0.1969, 5.716, 1.774), (8.527e-14, 5.716, 1.774), (0.1969, 5.716, 14.22)], [(4, 5), (4, 6), (6, 7), (5, 7), (12, 4), (12, 13), (13, 6), (5, 18), (7, 19), (18, 19), (18, 12), (19, 13)], [(0, 1, 2), (1, 0, 3), (8, 9, 10), (9, 8, 11), (14, 15, 16), (15, 14, 17), (20, 21, 22), (21, 20, 23)])
me_id57.materials.append(mat_material)
me_id57.materials.append(mat_edge_color000255)
me_id57.update()
me_id57.normals_split_custom_set([tuple(v) for v in zip(*[iter([0.0, -1.0, 5.764e-13, 0.0, -1.0, 5.764e-13, 0.0, -1.0, 5.764e-13, 0.0, -1.0, 0.0, 0.0, -1.0, 0.0, 0.0, -1.0, 0.0, 0.0, 0.0, -1.0, 0.0, 0.0, -1.0, 0.0, 0.0, -1.0, 0.0, 0.0, -1.0, 0.0, 0.0, -1.0, 0.0, 0.0, -1.0, 0.0, 0.0, 1.0, 0.0, 0.0, 1.0, 0.0, 0.0, 1.0, 0.0, 0.0, 1.0, 0.0, 0.0, 1.0, 0.0, 0.0, 1.0, 0.0, 1.0, 0.0, 0.0, 1.0, 0.0, 0.0, 1.0, 0.0, 0.0, 1.0, 0.0, 0.0, 1.0, 0.0, 0.0, 1.0, 0.0])] * 3)])
me_id131 = bpy.data.meshes.new('ID131')
me_id131.from_pydata([(0.3937, 9.685, 0.06418), (0.7874, 9.685, 0.06418), (0.3937, 8.954, 0.06418)], [(1, 0), (0, 2)], [])
me_id131.materials.append(mat_edge_color000255)
me_id131.update()
me_id135 = bpy.data.meshes.new('ID135')
me_id135.from_pydata([(0.3937, 8.504, 0.6144), (0.3937, 8.566, 0.6144)], [(1, 0)], [])
me_id135.materials.append(mat_edge_color000255)
me_id135.update()
me_id139 = bpy.data.meshes.new('ID139')
me_id139.from_pydata([(0.3937, 8.504, 0.06418), (0.7874, 8.504, 0.06418)], [(1, 0)], [])
me_id139.materials.append(mat_edge_color000255)
me_id139.update()
me_id65 = bpy.data.meshes.new('ID65')
me_id65.from_pydata([(2.842e-14, 0.01816, 11.42), (0.7874, 17.89, 11.42), (1.421e-14, 17.89, 11.42), (0.7874, 0.01816, 11.42), (0.7874, 0.01816, 11.42), (2.842e-14, 0.01816, 11.42), (0.7874, 17.89, 11.42), (1.421e-14, 17.89, 11.42), (1.421e-14, 17.89, 11.42), (2.842e-14, 0.01816, 11.42), (0.7874, 0.01816, 11.42), (0.7874, 17.89, 11.42), (1.421e-14, 17.89, 11.42), (0.7874, 17.89, 0.0), (0.0, 17.89, 0.0), (0.7874, 17.89, 11.42), (0.7874, 17.89, 11.42), (1.421e-14, 17.89, 11.42), (0.7874, 17.89, 0.0), (0.0, 17.89, 0.0), (0.0, 17.89, 0.0), (0.7874, 17.89, 0.0), (0.7874, 17.89, 0.0), (2.842e-14, 0.01816, 9.237e-14), (0.0, 17.89, 0.0), (0.7874, 0.01816, 9.237e-14), (0.7874, 0.01816, 9.237e-14), (0.7874, 17.89, 0.0), (2.842e-14, 0.01816, 9.237e-14), (0.0, 17.89, 0.0), (2.842e-14, 0.01816, 9.237e-14), (0.7874, 0.01816, 9.237e-14)], [(8, 9), (9, 10), (8, 11), (20, 8), (21, 11), (20, 21), (30, 20), (31, 21), (30, 31), (11, 10)], [(0, 1, 2), (1, 0, 3), (4, 5, 6), (7, 6, 5), (12, 13, 14), (13, 12, 15), (16, 17, 18), (19, 18, 17), (22, 23, 24), (23, 22, 25), (26, 27, 28), (29, 28, 27)])
me_id65.materials.append(mat_color_009)
me_id65.materials.append(mat_edge_color000255)
me_id65.materials.append(mat_edge_color303030255)
me_id65.update()
me_id65.normals_split_custom_set([tuple(v) for v in zip(*[iter([0.0, 0.0, 1.0, 0.0, 0.0, 1.0, 0.0, 0.0, 1.0, 0.0, 0.0, 1.0, 0.0, 0.0, 1.0, 0.0, 0.0, 1.0, 0.0, 0.0, -1.0, 0.0, 0.0, -1.0, 0.0, 0.0, -1.0, 0.0, 0.0, -1.0, 0.0, 0.0, -1.0, 0.0, 0.0, -1.0, 0.0, 1.0, 0.0, 0.0, 1.0, 0.0, 0.0, 1.0, 0.0, 0.0, 1.0, 0.0, 0.0, 1.0, 0.0, 0.0, 1.0, 0.0, 0.0, -1.0, 0.0, 0.0, -1.0, 0.0, 0.0, -1.0, 0.0, 0.0, -1.0, 0.0, 0.0, -1.0, 0.0, 0.0, -1.0, 0.0, 0.0, -5.168e-15, -1.0, 0.0, -5.168e-15, -1.0, 0.0, -5.168e-15, -1.0, 0.0, -5.168e-15, -1.0, 0.0, -5.168e-15, -1.0, 0.0, -5.168e-15, -1.0, 0.0, 5.168e-15, 1.0, 0.0, 5.168e-15, 1.0, 0.0, 5.168e-15, 1.0, 0.0, 5.168e-15, 1.0, 0.0, 5.168e-15, 1.0, 0.0, 5.168e-15, 1.0])] * 3)])
me_id73 = bpy.data.meshes.new('ID73')
me_id73.from_pydata([(0.3937, 0.8357, 1.417), (0.7874, 17.13, 1.417), (0.3937, 17.13, 1.417), (0.7874, 0.8357, 1.417), (0.7874, 0.8357, 1.417), (0.3937, 0.8357, 1.417), (0.7874, 17.13, 1.417), (0.3937, 17.13, 1.417), (0.7874, 0.8357, 1.417), (0.3937, 0.8357, 1.417), (0.7874, 17.13, 1.417), (0.3937, 17.13, 1.417), (0.3937, 0.8357, 1.417), (0.7874, 0.8357, 10.47), (0.7874, 0.8357, 1.417), (0.3937, 0.8357, 10.47), (0.3937, 0.8357, 10.47), (0.3937, 0.8357, 1.417), (0.7874, 0.8357, 10.47), (0.7874, 0.8357, 1.417), (0.7874, 0.8357, 10.47), (0.3937, 0.8357, 10.47), (0.7874, 17.13, 10.47), (0.3937, 0.8357, 10.47), (0.3937, 17.13, 10.47), (0.7874, 0.8357, 10.47), (0.7874, 0.8357, 10.47), (0.7874, 17.13, 10.47), (0.3937, 0.8357, 10.47), (0.3937, 17.13, 10.47), (0.7874, 17.13, 10.47), (0.3937, 17.13, 10.47)], [(8, 9), (8, 10), (10, 11), (9, 11), (20, 21), (20, 8), (21, 9), (30, 31), (30, 20), (31, 21)], [(0, 1, 2), (1, 0, 3), (4, 5, 6), (7, 6, 5), (12, 13, 14), (13, 12, 15), (16, 17, 18), (19, 18, 17), (22, 23, 24), (23, 22, 25), (26, 27, 28), (29, 28, 27)])
me_id73.materials.append(mat_color_009)
me_id73.materials.append(mat_edge_color000255)
me_id73.update()
me_id73.normals_split_custom_set([tuple(v) for v in zip(*[iter([0.0, 0.0, 1.0, 0.0, 0.0, 1.0, 0.0, 0.0, 1.0, 0.0, 0.0, 1.0, 0.0, 0.0, 1.0, 0.0, 0.0, 1.0, 0.0, 0.0, -1.0, 0.0, 0.0, -1.0, 0.0, 0.0, -1.0, 0.0, 0.0, -1.0, 0.0, 0.0, -1.0, 0.0, 0.0, -1.0, 0.0, 1.0, 0.0, 0.0, 1.0, 0.0, 0.0, 1.0, 0.0, 0.0, 1.0, 0.0, 0.0, 1.0, 0.0, 0.0, 1.0, 0.0, 0.0, -1.0, 0.0, 0.0, -1.0, 0.0, 0.0, -1.0, 0.0, 0.0, -1.0, 0.0, 0.0, -1.0, 0.0, 0.0, -1.0, 0.0, 0.0, 0.0, -1.0, 0.0, 0.0, -1.0, 0.0, 0.0, -1.0, 0.0, 0.0, -1.0, 0.0, 0.0, -1.0, 0.0, 0.0, -1.0, 0.0, 0.0, 1.0, 0.0, 0.0, 1.0, 0.0, 0.0, 1.0, 0.0, 0.0, 1.0, 0.0, 0.0, 1.0, 0.0, 0.0, 1.0])] * 3)])
me_id79 = bpy.data.meshes.new('ID79')
me_id79.from_pydata([(0.7874, 17.13, 1.417), (0.3937, 17.13, 10.47), (0.3937, 17.13, 1.417), (0.7874, 17.13, 10.47), (0.7874, 17.13, 1.417), (0.7874, 17.13, 10.47), (0.3937, 17.13, 10.47), (0.3937, 17.13, 1.417)], [(4, 5), (5, 6), (7, 6), (4, 7)], [(0, 1, 2), (1, 0, 3)])
me_id79.materials.append(mat_color_009)
me_id79.materials.append(mat_edge_color000255)
me_id79.update()
me_id79.normals_split_custom_set([tuple(v) for v in zip(*[iter([0.0, -1.0, 0.0, 0.0, -1.0, 0.0, 0.0, -1.0, 0.0, 0.0, -1.0, 0.0, 0.0, -1.0, 0.0, 0.0, -1.0, 0.0])] * 3)])
me_id85 = bpy.data.meshes.new('ID85')
me_id85.from_pydata([(0.6698, 0.0, 9.683), (0.2761, 0.01816, 9.683), (0.2761, 3.553e-15, 9.683), (0.6698, 0.01816, 9.683), (0.6698, 0.01816, 9.683), (0.6698, 0.0, 9.683), (0.2761, 0.01816, 9.683), (0.2761, 3.553e-15, 9.683), (0.2761, 3.553e-15, 9.683), (0.6698, 0.0, 9.683), (0.6698, 0.01816, 9.683), (0.2761, 0.01816, 9.683), (0.6698, 1.35e-13, 8.896), (0.6698, 0.01816, 9.683), (0.6698, 0.0, 9.683), (0.6698, 0.01816, 8.896), (0.6698, 0.01816, 8.896), (0.6698, 1.35e-13, 8.896), (0.6698, 0.01816, 9.683), (0.6698, 0.0, 9.683), (0.6698, 1.35e-13, 8.896), (0.6698, 0.01816, 8.896), (0.2761, 0.01816, 9.683), (0.2761, 1.243e-13, 8.896), (0.2761, 3.553e-15, 9.683), (0.2761, 0.01816, 8.896), (0.2761, 0.01816, 8.896), (0.2761, 0.01816, 9.683), (0.2761, 1.243e-13, 8.896), (0.2761, 3.553e-15, 9.683), (0.2761, 1.243e-13, 8.896), (0.2761, 0.01816, 8.896), (0.6698, 0.01816, 8.896), (0.2761, 1.243e-13, 8.896), (0.2761, 0.01816, 8.896), (0.6698, 1.35e-13, 8.896), (0.6698, 1.35e-13, 8.896), (0.6698, 0.01816, 8.896), (0.2761, 1.243e-13, 8.896), (0.2761, 0.01816, 8.896)], [(8, 9), (9, 10), (11, 10), (8, 11), (9, 20), (20, 21), (10, 21), (30, 8), (31, 11), (30, 31), (20, 30), (21, 31)], [(0, 1, 2), (1, 0, 3), (4, 5, 6), (7, 6, 5), (12, 13, 14), (13, 12, 15), (16, 17, 18), (19, 18, 17), (22, 23, 24), (23, 22, 25), (26, 27, 28), (29, 28, 27), (32, 33, 34), (33, 32, 35), (36, 37, 38), (39, 38, 37)])
me_id85.materials.append(mat_0134_dimgray)
me_id85.materials.append(mat_edge_color000255)
me_id85.update()
me_id85.normals_split_custom_set([tuple(v) for v in zip(*[iter([0.0, 0.0, 1.0, 0.0, 0.0, 1.0, 0.0, 0.0, 1.0, 0.0, 0.0, 1.0, 0.0, 0.0, 1.0, 0.0, 0.0, 1.0, 0.0, 0.0, -1.0, 0.0, 0.0, -1.0, 0.0, 0.0, -1.0, 0.0, 0.0, -1.0, 0.0, 0.0, -1.0, 0.0, 0.0, -1.0, 1.0, 0.0, 0.0, 1.0, 0.0, 0.0, 1.0, 0.0, 0.0, 1.0, 0.0, 0.0, 1.0, 0.0, 0.0, 1.0, 0.0, 0.0, -1.0, 0.0, 0.0, -1.0, 0.0, 0.0, -1.0, 0.0, 0.0, -1.0, 0.0, 0.0, -1.0, 0.0, 0.0, -1.0, 0.0, 0.0, -1.0, 0.0, 0.0, -1.0, 0.0, 0.0, -1.0, 0.0, 0.0, -1.0, 0.0, 0.0, -1.0, 0.0, 0.0, -1.0, 0.0, 0.0, 1.0, 0.0, 0.0, 1.0, 0.0, 0.0, 1.0, 0.0, 0.0, 1.0, 0.0, 0.0, 1.0, 0.0, 0.0, 1.0, 0.0, 0.0, 0.0, 0.0, -1.0, 0.0, 0.0, -1.0, 0.0, 0.0, -1.0, 0.0, 0.0, -1.0, 0.0, 0.0, -1.0, 0.0, 0.0, -1.0, 0.0, 0.0, 1.0, 0.0, 0.0, 1.0, 0.0, 0.0, 1.0, 0.0, 0.0, 1.0, 0.0, 0.0, 1.0, 0.0, 0.0, 1.0])] * 3)])
me_id93 = bpy.data.meshes.new('ID93')
me_id93.from_pydata([(2.842e-14, 0.01816, 11.42), (0.0, 17.89, 0.0), (2.842e-14, 0.01816, 9.237e-14), (1.421e-14, 17.89, 11.42), (1.421e-14, 17.89, 11.42), (2.842e-14, 0.01816, 11.42), (0.0, 17.89, 0.0), (2.842e-14, 0.01816, 9.237e-14), (2.842e-14, 0.01816, 9.237e-14), (0.0, 17.89, 0.0), (2.842e-14, 0.01816, 11.42), (1.421e-14, 17.89, 11.42)], [(8, 9), (10, 8), (11, 10), (9, 11)], [(0, 1, 2), (1, 0, 3), (4, 5, 6), (7, 6, 5)])
me_id93.polygons.foreach_set('material_index', [0, 0, 1, 1])
me_id93.materials.append(mat_color_009)
me_id93.materials.append(mat_color_007)
me_id93.materials.append(mat_edge_color000255)
me_id93.update()
me_id93.normals_split_custom_set([tuple(v) for v in zip(*[iter([-1.0, -1.59e-15, 0.0, -1.0, -1.59e-15, 0.0, -1.0, -1.59e-15, 0.0, -1.0, -7.951e-16, 1.245e-15, -1.0, -7.951e-16, 1.245e-15, -1.0, -7.951e-16, 1.245e-15, 1.0, 7.951e-16, -1.245e-15, 1.0, 7.951e-16, -1.245e-15, 1.0, 7.951e-16, -1.245e-15, 1.0, 1.59e-15, 0.0, 1.0, 1.59e-15, 0.0, 1.0, 1.59e-15, 0.0])] * 3)])
me_id101 = bpy.data.meshes.new('ID101')
me_id101.from_pydata([(0.7874, 0.01816, 9.237e-14), (0.7874, 0.8357, 1.417), (0.7874, 0.01816, 11.42), (0.7874, 8.849, 0.2755), (0.7874, 8.954, 0.2615), (0.7874, 17.89, 0.0), (0.7874, 8.754, 0.3157), (0.7874, 8.673, 0.3791), (0.7874, 8.612, 0.4612), (0.7874, 8.573, 0.5566), (0.7874, 8.561, 0.6586), (0.7874, 9.053, 0.2735), (0.7874, 9.148, 0.3119), (0.7874, 9.23, 0.3736), (0.7874, 9.293, 0.4546), (0.7874, 9.334, 0.5491), (0.7874, 9.348, 0.6509), (0.7874, 17.13, 1.417), (0.7874, 17.13, 10.47), (0.7874, 0.8357, 10.47), (0.7874, 17.89, 11.42), (0.7874, 8.954, 1.048), (0.7874, 8.856, 1.036), (0.7874, 8.761, 0.9976), (0.7874, 8.679, 0.9358), (0.7874, 8.615, 0.8549), (0.7874, 8.575, 0.7603), (0.7874, 9.06, 1.034), (0.7874, 9.155, 0.9937), (0.7874, 9.236, 0.9304), (0.7874, 9.297, 0.8482), (0.7874, 9.336, 0.7529), (0.7874, 9.348, 0.6509), (0.7874, 9.336, 0.7529), (0.7874, 17.13, 1.417), (0.7874, 9.297, 0.8482), (0.7874, 9.236, 0.9304), (0.7874, 9.155, 0.9937), (0.7874, 9.06, 1.034), (0.7874, 8.954, 1.048), (0.7874, 8.561, 0.6586), (0.7874, 0.8357, 1.417), (0.7874, 8.575, 0.7603), (0.7874, 8.615, 0.8549), (0.7874, 8.679, 0.9358), (0.7874, 8.761, 0.9976), (0.7874, 8.856, 1.036), (0.7874, 17.89, 0.0), (0.7874, 17.13, 10.47), (0.7874, 17.89, 11.42), (0.7874, 0.8357, 10.47), (0.7874, 0.01816, 11.42), (0.7874, 9.334, 0.5491), (0.7874, 9.293, 0.4546), (0.7874, 9.23, 0.3736), (0.7874, 9.148, 0.3119), (0.7874, 9.053, 0.2735), (0.7874, 8.954, 0.2615), (0.7874, 8.573, 0.5566), (0.7874, 8.612, 0.4612), (0.7874, 8.673, 0.3791), (0.7874, 8.754, 0.3157), (0.7874, 8.849, 0.2755), (0.7874, 0.01816, 9.237e-14), (0.7874, 17.89, 0.0), (0.7874, 17.89, 11.42), (0.7874, 0.01816, 11.42), (0.7874, 0.01816, 9.237e-14), (0.7874, 8.612, 0.4612), (0.7874, 8.673, 0.3791), (0.7874, 8.573, 0.5566), (0.7874, 8.561, 0.6586), (0.7874, 8.575, 0.7603), (0.7874, 8.615, 0.8549), (0.7874, 8.679, 0.9358), (0.7874, 8.761, 0.9976), (0.7874, 8.856, 1.036), (0.7874, 8.954, 1.048), (0.7874, 9.06, 1.034), (0.7874, 9.155, 0.9937), (0.7874, 9.236, 0.9304), (0.7874, 9.297, 0.8482), (0.7874, 9.336, 0.7529), (0.7874, 9.348, 0.6509), (0.7874, 9.334, 0.5491), (0.7874, 9.293, 0.4546), (0.7874, 9.23, 0.3736), (0.7874, 9.148, 0.3119), (0.7874, 9.053, 0.2735), (0.7874, 8.954, 0.2615), (0.7874, 8.849, 0.2755), (0.7874, 8.754, 0.3157), (0.7874, 17.13, 1.417), (0.7874, 17.13, 10.47), (0.7874, 0.8357, 1.417), (0.7874, 0.8357, 10.47)], [(64, 65), (66, 67), (67, 64), (68, 69), (70, 68), (70, 71), (71, 72), (72, 73), (73, 74), (74, 75), (75, 76), (76, 77), (89, 90), (90, 91), (91, 69), (92, 93), (94, 92), (95, 94), (93, 95), (65, 66), (77, 78), (78, 79), (79, 80), (80, 81), (81, 82), (82, 83), (83, 84), (84, 85), (85, 86), (86, 87), (87, 88), (88, 89)], [(0, 1, 2), (1, 0, 3), (3, 0, 4), (4, 0, 5), (1, 3, 6), (1, 6, 7), (1, 7, 8), (1, 8, 9), (1, 9, 10), (4, 5, 11), (11, 5, 12), (12, 5, 13), (13, 5, 14), (14, 5, 15), (15, 5, 16), (16, 5, 17), (17, 5, 18), (2, 19, 20), (19, 2, 1), (20, 19, 18), (20, 18, 5), (1, 21, 17), (21, 1, 22), (22, 1, 23), (23, 1, 24), (24, 1, 25), (25, 1, 26), (26, 1, 10), (17, 21, 27), (17, 27, 28), (17, 28, 29), (17, 29, 30), (17, 30, 31), (17, 31, 16), (32, 33, 34), (33, 35, 34), (35, 36, 34), (36, 37, 34), (37, 38, 34), (38, 39, 34), (40, 41, 42), (42, 41, 43), (43, 41, 44), (44, 41, 45), (45, 41, 46), (46, 41, 39), (34, 39, 41), (47, 48, 49), (48, 50, 49), (41, 51, 50), (49, 50, 51), (48, 47, 34), (34, 47, 32), (32, 47, 52), (52, 47, 53), (53, 47, 54), (54, 47, 55), (55, 47, 56), (56, 47, 57), (40, 58, 41), (58, 59, 41), (59, 60, 41), (60, 61, 41), (61, 62, 41), (47, 63, 57), (57, 63, 62), (62, 63, 41), (51, 41, 63)])
me_id101.materials.append(mat_color_008)
me_id101.materials.append(mat_edge_color000255)
me_id101.materials.append(mat_edge_color303030255)
me_id101.materials.append(mat_edge_color255255255255)
me_id101.update()
me_id101.normals_split_custom_set([tuple(v) for v in zip(*[iter([1.0, -1.022e-07, 0.0, 1.0, -1.022e-07, 0.0, 1.0, -1.022e-07, 0.0, 1.0, -7.275e-09, 0.0, 1.0, -7.275e-09, 0.0, 1.0, -7.275e-09, 0.0, 1.0, 1.958e-07, 0.0, 1.0, 1.958e-07, 0.0, 1.0, 1.958e-07, 0.0, 1.0, 3.112e-14, 0.0, 1.0, 3.112e-14, 0.0, 1.0, 3.112e-14, 0.0, 1.0, -1.041e-07, 0.0, 1.0, -1.041e-07, 0.0, 1.0, -1.041e-07, 0.0, 1.0, 1.806e-08, 0.0, 1.0, 1.806e-08, 0.0, 1.0, 1.806e-08, 0.0, 1.0, 7.711e-08, 0.0, 1.0, 7.711e-08, 0.0, 1.0, 7.711e-08, 0.0, 1.0, -8.459e-08, 0.0, 1.0, -8.459e-08, 0.0, 1.0, -8.459e-08, 0.0, 1.0, 1.148e-07, 0.0, 1.0, 1.148e-07, 0.0, 1.0, 1.148e-07, 0.0, 1.0, 0.0, 0.0, 1.0, 0.0, 0.0, 1.0, 0.0, 0.0, 1.0, 0.0, 0.0, 1.0, 0.0, 0.0, 1.0, 0.0, 0.0, 1.0, 0.0, 0.0, 1.0, 0.0, 0.0, 1.0, 0.0, 0.0, 1.0, 0.0, 0.0, 1.0, 0.0, 0.0, 1.0, 0.0, 0.0, 1.0, 0.0, 0.0, 1.0, 0.0, 0.0, 1.0, 0.0, 0.0, 1.0, 0.0, 0.0, 1.0, 0.0, 0.0, 1.0, 0.0, 0.0, 1.0, 0.0, 0.0, 1.0, 0.0, 0.0, 1.0, 0.0, 0.0, 1.0, -2.782e-07, 0.0, 1.0, -2.782e-07, 0.0, 1.0, -2.782e-07, 0.0, 1.0, 0.0, 0.0, 1.0, 0.0, 0.0, 1.0, 0.0, 0.0, 1.0, 2.576e-07, 0.0, 1.0, 2.576e-07, 0.0, 1.0, 2.576e-07, 0.0, 1.0, 0.0, 0.0, 1.0, 0.0, 0.0, 1.0, 0.0, 0.0, 1.0, 0.0, 0.0, 1.0, 0.0, 0.0, 1.0, 0.0, 0.0, 1.0, 0.0, 0.0, 1.0, 0.0, 0.0, 1.0, 0.0, 0.0, 1.0, -4.473e-07, 0.0, 1.0, -4.473e-07, 0.0, 1.0, -4.473e-07, 0.0, 1.0, 0.0, 0.0, 1.0, 0.0, 0.0, 1.0, 0.0, 0.0, 1.0, 1.138e-07, 0.0, 1.0, 1.138e-07, 0.0, 1.0, 1.138e-07, 0.0, 1.0, -8.961e-08, 0.0, 1.0, -8.961e-08, 0.0, 1.0, -8.961e-08, 0.0, 1.0, 0.0, 0.0, 1.0, 0.0, 0.0, 1.0, 0.0, 0.0, 1.0, -1.496e-07, 0.0, 1.0, -1.496e-07, 0.0, 1.0, -1.496e-07, 0.0, 1.0, 1.095e-07, 0.0, 1.0, 1.095e-07, 0.0, 1.0, 1.095e-07, 0.0, 1.0, 0.0, 0.0, 1.0, 0.0, 0.0, 1.0, 0.0, 0.0, 1.0, -2.76e-08, 0.0, 1.0, -2.76e-08, 0.0, 1.0, -2.76e-08, 0.0, 1.0, 0.0, 0.0, 1.0, 0.0, 0.0, 1.0, 0.0, 0.0, 1.0, 3.876e-08, 0.0, 1.0, 3.876e-08, 0.0, 1.0, 3.876e-08, 0.0, 1.0, -1.854e-08, 0.0, 1.0, -1.854e-08, 0.0, 1.0, -1.854e-08, 0.0, -1.0, 0.0, 0.0, -1.0, 0.0, 0.0, -1.0, 0.0, 0.0, -1.0, -7.752e-08, 0.0, -1.0, -7.752e-08, 0.0, -1.0, -7.752e-08, 0.0, -1.0, 0.0, 0.0, -1.0, 0.0, 0.0, -1.0, 0.0, 0.0, -1.0, 0.0, 0.0, -1.0, 0.0, 0.0, -1.0, 0.0, 0.0, -1.0, 0.0, 0.0, -1.0, 0.0, 0.0, -1.0, 0.0, 0.0, -1.0, 0.0, 0.0, -1.0, 0.0, 0.0, -1.0, 0.0, 0.0, -1.0, 1.496e-07, 0.0, -1.0, 1.496e-07, 0.0, -1.0, 1.496e-07, 0.0, -1.0, -7.86e-08, 0.0, -1.0, -7.86e-08, 0.0, -1.0, -7.86e-08, 0.0, -1.0, 8.961e-08, 0.0, -1.0, 8.961e-08, 0.0, -1.0, 8.961e-08, 0.0, -1.0, -1.138e-07, 0.0, -1.0, -1.138e-07, 0.0, -1.0, -1.138e-07, 0.0, -1.0, 0.0, 0.0, -1.0, 0.0, 0.0, -1.0, 0.0, 0.0, -1.0, 4.473e-07, 0.0, -1.0, 4.473e-07, 0.0, -1.0, 4.473e-07, 0.0, -1.0, 0.0, 0.0, -1.0, 0.0, 0.0, -1.0, 0.0, 0.0, -1.0, 2.758e-08, 0.0, -1.0, 2.758e-08, 0.0, -1.0, 2.758e-08, 0.0, -1.0, 0.0, 0.0, -1.0, 0.0, 0.0, -1.0, 0.0, 0.0, -1.0, -2.898e-07, 0.0, -1.0, -2.898e-07, 0.0, -1.0, -2.898e-07, 0.0, -1.0, 0.0, 0.0, -1.0, 0.0, 0.0, -1.0, 0.0, 0.0, -1.0, 2.086e-07, 0.0, -1.0, 2.086e-07, 0.0, -1.0, 2.086e-07, 0.0, -1.0, -1.027e-08, 0.0, -1.0, -1.027e-08, 0.0, -1.0, -1.027e-08, 0.0, -1.0, 6.783e-08, 0.0, -1.0, 6.783e-08, 0.0, -1.0, 6.783e-08, 0.0, -1.0, 0.0, 0.0, -1.0, 0.0, 0.0, -1.0, 0.0, 0.0, -1.0, 0.0, 0.0, -1.0, 0.0, 0.0, -1.0, 0.0, 0.0, -1.0, -5.269e-08, 0.0, -1.0, -5.269e-08, 0.0, -1.0, -5.269e-08, 0.0, -1.0, 8.155e-08, 0.0, -1.0, 8.155e-08, 0.0, -1.0, 8.155e-08, 0.0, -1.0, 0.0, 0.0, -1.0, 0.0, 0.0, -1.0, 0.0, 0.0, -1.0, -1.531e-07, 0.0, -1.0, -1.531e-07, 0.0, -1.0, -1.531e-07, 0.0, -1.0, 1.692e-07, 0.0, -1.0, 1.692e-07, 0.0, -1.0, 1.692e-07, 0.0, -1.0, 0.0, 0.0, -1.0, 0.0, 0.0, -1.0, 0.0, 0.0, -1.0, 0.0, 0.0, -1.0, 0.0, 0.0, -1.0, 0.0, 0.0, -1.0, 0.0, 0.0, -1.0, 0.0, 0.0, -1.0, 0.0, 0.0, -1.0, 0.0, 0.0, -1.0, 0.0, 0.0, -1.0, 0.0, 0.0, -1.0, -1.958e-07, 0.0, -1.0, -1.958e-07, 0.0, -1.0, -1.958e-07, 0.0, -1.0, 0.0, 0.0, -1.0, 0.0, 0.0, -1.0, 0.0, 0.0, -1.0, 5.108e-08, 0.0, -1.0, 5.108e-08, 0.0, -1.0, 5.108e-08, 0.0])] * 3)])
me_id111 = bpy.data.meshes.new('ID111')
me_id111.from_pydata([(0.7874, 8.573, 0.5566), (0.7874, 8.575, 0.7603), (0.7874, 8.561, 0.6586), (0.7874, 8.612, 0.4612), (0.7874, 8.615, 0.8549), (0.7874, 8.673, 0.3791), (0.7874, 8.679, 0.9358), (0.7874, 8.754, 0.3157), (0.7874, 8.761, 0.9976), (0.7874, 8.849, 0.2755), (0.7874, 8.856, 1.036), (0.7874, 8.954, 0.2615), (0.7874, 8.954, 1.048), (0.7874, 9.053, 0.2735), (0.7874, 9.06, 1.034), (0.7874, 9.148, 0.3119), (0.7874, 9.155, 0.9937), (0.7874, 9.23, 0.3736), (0.7874, 9.236, 0.9304), (0.7874, 9.293, 0.4546), (0.7874, 9.297, 0.8482), (0.7874, 9.334, 0.5491), (0.7874, 9.336, 0.7529), (0.7874, 9.348, 0.6509), (0.7874, 9.348, 0.6509), (0.7874, 9.334, 0.5491), (0.7874, 9.336, 0.7529), (0.7874, 9.297, 0.8482), (0.7874, 9.293, 0.4546), (0.7874, 9.236, 0.9304), (0.7874, 9.23, 0.3736), (0.7874, 9.155, 0.9937), (0.7874, 9.148, 0.3119), (0.7874, 9.06, 1.034), (0.7874, 9.053, 0.2735), (0.7874, 8.954, 1.048), (0.7874, 8.954, 0.2615), (0.7874, 8.856, 1.036), (0.7874, 8.849, 0.2755), (0.7874, 8.761, 0.9976), (0.7874, 8.754, 0.3157), (0.7874, 8.679, 0.9358), (0.7874, 8.673, 0.3791), (0.7874, 8.615, 0.8549), (0.7874, 8.612, 0.4612), (0.7874, 8.575, 0.7603), (0.7874, 8.573, 0.5566), (0.7874, 8.561, 0.6586), (0.7874, 8.612, 0.4612), (0.7874, 8.673, 0.3791), (0.7874, 8.754, 0.3157), (0.7874, 8.849, 0.2755), (0.7874, 8.954, 0.2615), (0.7874, 9.053, 0.2735), (0.7874, 9.148, 0.3119), (0.7874, 9.23, 0.3736), (0.7874, 9.293, 0.4546), (0.7874, 9.334, 0.5491), (0.7874, 9.348, 0.6509), (0.7874, 9.336, 0.7529), (0.7874, 9.297, 0.8482), (0.7874, 9.236, 0.9304), (0.7874, 9.155, 0.9937), (0.7874, 9.06, 1.034), (0.7874, 8.954, 1.048), (0.7874, 8.856, 1.036), (0.7874, 8.761, 0.9976), (0.7874, 8.679, 0.9358), (0.7874, 8.615, 0.8549), (0.7874, 8.575, 0.7603), (0.7874, 8.561, 0.6586), (0.7874, 8.573, 0.5566)], [(48, 49), (50, 49), (51, 50), (52, 51), (65, 64), (66, 65), (67, 66), (68, 67), (69, 68), (70, 69), (71, 70), (71, 48), (53, 52), (54, 53), (55, 54), (56, 55), (57, 56), (58, 57), (59, 58), (60, 59), (61, 60), (62, 61), (63, 62), (64, 63)], [(0, 1, 2), (1, 0, 3), (1, 3, 4), (4, 3, 5), (4, 5, 6), (6, 5, 7), (6, 7, 8), (8, 7, 9), (8, 9, 10), (10, 9, 11), (10, 11, 12), (12, 11, 13), (12, 13, 14), (14, 13, 15), (14, 15, 16), (16, 15, 17), (16, 17, 18), (18, 17, 19), (18, 19, 20), (20, 19, 21), (20, 21, 22), (22, 21, 23), (24, 25, 26), (26, 25, 27), (25, 28, 27), (27, 28, 29), (28, 30, 29), (29, 30, 31), (30, 32, 31), (31, 32, 33), (32, 34, 33), (33, 34, 35), (34, 36, 35), (35, 36, 37), (36, 38, 37), (37, 38, 39), (38, 40, 39), (39, 40, 41), (40, 42, 41), (41, 42, 43), (42, 44, 43), (43, 44, 45), (44, 46, 45), (47, 45, 46)])
me_id111.materials.append(mat_material_3)
me_id111.materials.append(mat_edge_color000255)
me_id111.materials.append(mat_edge_color255255255255)
me_id111.update()
me_id111.normals_split_custom_set([tuple(v) for v in zip(*[iter([1.0, -5.451e-06, 0.0, 1.0, -5.451e-06, 0.0, 1.0, -5.451e-06, 0.0, 1.0, 0.0, 0.0, 1.0, 0.0, 0.0, 1.0, 0.0, 0.0, 1.0, 0.0, 0.0, 1.0, 0.0, 0.0, 1.0, 0.0, 0.0, 1.0, 6.049e-07, 0.0, 1.0, 6.049e-07, 0.0, 1.0, 6.049e-07, 0.0, 1.0, 1.711e-06, 0.0, 1.0, 1.711e-06, 0.0, 1.0, 1.711e-06, 0.0, 1.0, -1.641e-07, 0.0, 1.0, -1.641e-07, 0.0, 1.0, -1.641e-07, 0.0, 1.0, 0.0, 0.0, 1.0, 0.0, 0.0, 1.0, 0.0, 0.0, 1.0, 3.452e-07, 0.0, 1.0, 3.452e-07, 0.0, 1.0, 3.452e-07, 0.0, 1.0, 0.0, 0.0, 1.0, 0.0, 0.0, 1.0, 0.0, 0.0, 1.0, -6.021e-07, 0.0, 1.0, -6.021e-07, 0.0, 1.0, -6.021e-07, 0.0, 1.0, 0.0, 0.0, 1.0, 0.0, 0.0, 1.0, 0.0, 0.0, 1.0, 1.954e-06, 0.0, 1.0, 1.954e-06, 0.0, 1.0, 1.954e-06, 0.0, 1.0, 0.0, 0.0, 1.0, 0.0, 0.0, 1.0, 0.0, 0.0, 1.0, -1.032e-06, 0.0, 1.0, -1.032e-06, 0.0, 1.0, -1.032e-06, 0.0, 1.0, 0.0, 0.0, 1.0, 0.0, 0.0, 1.0, 0.0, 0.0, 1.0, -4.02e-07, 0.0, 1.0, -4.02e-07, 0.0, 1.0, -4.02e-07, 0.0, 1.0, 0.0, 0.0, 1.0, 0.0, 0.0, 1.0, 0.0, 0.0, 1.0, -4.278e-07, 0.0, 1.0, -4.278e-07, 0.0, 1.0, -4.278e-07, 0.0, 1.0, 0.0, 0.0, 1.0, 0.0, 0.0, 1.0, 0.0, 0.0, 1.0, 0.0, 0.0, 1.0, 0.0, 0.0, 1.0, 0.0, 0.0, 1.0, 0.0, 0.0, 1.0, 0.0, 0.0, 1.0, 0.0, 0.0, 1.0, 0.0, 0.0, 1.0, 0.0, 0.0, 1.0, 0.0, 0.0, -1.0, 0.0, 0.0, -1.0, 0.0, 0.0, -1.0, 0.0, 0.0, -1.0, 0.0, 0.0, -1.0, 0.0, 0.0, -1.0, 0.0, 0.0, -1.0, 0.0, 0.0, -1.0, 0.0, 0.0, -1.0, 0.0, 0.0, -1.0, 0.0, 0.0, -1.0, 0.0, 0.0, -1.0, 0.0, 0.0, -1.0, 0.0, 0.0, -1.0, 0.0, 0.0, -1.0, 0.0, 0.0, -1.0, 0.0, 0.0, -1.0, 0.0, 0.0, -1.0, 0.0, 0.0, -1.0, 0.0, 0.0, -1.0, 0.0, 0.0, -1.0, 0.0, 0.0, -1.0, 0.0, 0.0, -1.0, 0.0, 0.0, -1.0, 0.0, 0.0, -1.0, 1.651e-06, 0.0, -1.0, 1.651e-06, 0.0, -1.0, 1.651e-06, 0.0, -1.0, 0.0, 0.0, -1.0, 0.0, 0.0, -1.0, 0.0, 0.0, -1.0, -1.544e-06, 0.0, -1.0, -1.544e-06, 0.0, -1.0, -1.544e-06, 0.0, -1.0, 0.0, 0.0, -1.0, 0.0, 0.0, -1.0, 0.0, 0.0, -1.0, 0.0, 0.0, -1.0, 0.0, 0.0, -1.0, 0.0, 0.0, -1.0, 0.0, 0.0, -1.0, 0.0, 0.0, -1.0, 0.0, 0.0, -1.0, 0.0, 0.0, -1.0, 0.0, 0.0, -1.0, 0.0, 0.0, -1.0, 1.072e-06, 0.0, -1.0, 1.072e-06, 0.0, -1.0, 1.072e-06, 0.0, -1.0, 0.0, 0.0, -1.0, 0.0, 0.0, -1.0, 0.0, 0.0, -1.0, -1.711e-06, 0.0, -1.0, -1.711e-06, 0.0, -1.0, -1.711e-06, 0.0, -1.0, 0.0, 0.0, -1.0, 0.0, 0.0, -1.0, 0.0, 0.0, -1.0, 0.0, 0.0, -1.0, 0.0, 0.0, -1.0, 0.0, 0.0, -1.0, 0.0, 0.0, -1.0, 0.0, 0.0, -1.0, 0.0, 0.0, -1.0, 0.0, 0.0, -1.0, 0.0, 0.0, -1.0, 0.0, 0.0])] * 3)])
me_id119 = bpy.data.meshes.new('ID119')
me_id119.from_pydata([(0.7874, 0.01816, 9.237e-14), (0.6698, 0.01816, 8.896), (2.842e-14, 0.01816, 9.237e-14), (0.7874, 0.01816, 11.42), (0.6698, 0.01816, 9.683), (0.2761, 0.01816, 9.683), (0.2761, 0.01816, 8.896), (2.842e-14, 0.01816, 11.42), (2.842e-14, 0.01816, 11.42), (2.842e-14, 0.01816, 9.237e-14), (0.7874, 0.01816, 9.237e-14), (0.7874, 0.01816, 11.42), (0.6698, 0.01816, 8.896), (0.2761, 0.01816, 8.896), (0.2761, 0.01816, 9.683), (0.6698, 0.01816, 9.683)], [(8, 9), (9, 10), (11, 10), (8, 11), (12, 13), (13, 14), (14, 15), (15, 12)], [(0, 1, 2), (1, 0, 3), (1, 3, 4), (4, 3, 5), (2, 6, 7), (6, 2, 1), (7, 6, 5), (7, 5, 3)])
me_id119.materials.append(mat_color_009)
me_id119.materials.append(mat_edge_color000255)
me_id119.update()
me_id119.normals_split_custom_set([tuple(v) for v in zip(*[iter([0.0, -1.0, 0.0, 0.0, -1.0, 0.0, 0.0, -1.0, 0.0, 0.0, -1.0, 0.0, 0.0, -1.0, 0.0, 0.0, -1.0, 0.0, 0.0, -1.0, 0.0, 0.0, -1.0, 0.0, 0.0, -1.0, 0.0, 0.0, -1.0, -2.728e-09, 0.0, -1.0, -2.728e-09, 0.0, -1.0, -2.728e-09, 0.0, -1.0, 0.0, 0.0, -1.0, 0.0, 0.0, -1.0, 0.0, 0.0, -1.0, -5.318e-10, 0.0, -1.0, -5.318e-10, 0.0, -1.0, -5.318e-10, 0.0, -1.0, 0.0, 0.0, -1.0, 0.0, 0.0, -1.0, 0.0, 0.0, -1.0, 1.364e-09, 0.0, -1.0, 1.364e-09, 0.0, -1.0, 1.364e-09])] * 3)])
me_id125 = bpy.data.meshes.new('ID125')
me_id125.from_pydata([(0.6698, 0.0, 9.683), (0.2761, 1.243e-13, 8.896), (0.6698, 1.35e-13, 8.896), (0.2761, 3.553e-15, 9.683), (0.6698, 1.35e-13, 8.896), (0.2761, 1.243e-13, 8.896), (0.6698, 0.0, 9.683), (0.2761, 3.553e-15, 9.683)], [(4, 5), (6, 4), (7, 6), (5, 7)], [(0, 1, 2), (1, 0, 3)])
me_id125.materials.append(mat_0134_dimgray)
me_id125.materials.append(mat_edge_color000255)
me_id125.update()
me_id125.normals_split_custom_set([tuple(v) for v in zip(*[iter([2.707e-14, -1.0, -1.715e-13, 2.707e-14, -1.0, -1.715e-13, 2.707e-14, -1.0, -1.715e-13, -9.024e-15, -1.0, -1.534e-13, -9.024e-15, -1.0, -1.534e-13, -9.024e-15, -1.0, -1.534e-13])] * 3)])
me_id144 = bpy.data.meshes.new('ID144')
me_id144.from_pydata([(0.0, 1229.0, 0.0), (0.0, 0.0, 0.0), (1121.0, 1229.0, 0.0), (1121.0, 0.0, 0.0), (1121.0, 1229.0, 0.0), (0.0, 0.0, 0.0), (0.0, 1229.0, 0.0), (1121.0, 0.0, 0.0)], [], [(0, 1, 2), (3, 2, 1), (4, 5, 6), (5, 4, 7)])
me_id144.polygons.foreach_set('use_smooth', [True] * 4)
_uv = me_id144.uv_layers.new(name='ID148')
_uv.uv.foreach_set('vector', [0.0, 1.0, 0.0, 0.0, 1.0, 1.0, 1.0, 0.0, 1.0, 1.0, 0.0, 0.0, 1.0, 1.0, 0.0, 0.0, 0.0, 1.0, 0.0, 0.0, 1.0, 1.0, 1.0, 0.0])
me_id144.materials.append(mat_material)
me_id144.update()
me_id153 = bpy.data.meshes.new('ID153')
me_id153.from_pydata([(0.0, 652.0, 0.0), (0.0, 0.0, 0.0), (1206.0, 652.0, 0.0), (1206.0, 0.0, 0.0), (1206.0, 652.0, 0.0), (0.0, 0.0, 0.0), (0.0, 652.0, 0.0), (1206.0, 0.0, 0.0)], [], [(0, 1, 2), (3, 2, 1), (4, 5, 6), (5, 4, 7)])
me_id153.polygons.foreach_set('use_smooth', [True] * 4)
_uv = me_id153.uv_layers.new(name='ID162')
_uv.uv.foreach_set('vector', [0.0, 1.0, 0.0, 0.0, 1.0, 1.0, 1.0, 0.0, 1.0, 1.0, 0.0, 0.0, 1.0, 1.0, 0.0, 0.0, 0.0, 1.0, 0.0, 0.0, 1.0, 1.0, 1.0, 0.0])
me_id153.materials.append(mat_material_0)
me_id153.update()
me_id167 = bpy.data.meshes.new('ID167')
me_id167.from_pydata([(-1.421e-14, -0.3937, 12.9), (0.3937, 19.52, 12.9), (-5.684e-14, 19.52, 12.9), (0.3937, -0.3937, 12.9), (0.3937, 19.52, 12.9), (0.3937, -0.3937, 12.9), (-5.684e-14, 19.52, 12.9), (-1.421e-14, -0.3937, 12.9), (0.3937, 19.52, -0.5906), (0.3937, -0.3937, 12.9), (0.3937, -0.3937, -0.5906), (0.3937, 19.52, 12.9), (0.3937, -0.3937, -0.5906), (0.3937, 19.52, -0.5906), (-5.684e-14, 19.52, 12.9), (0.3937, 19.52, -0.5906), (-2.132e-14, 19.52, -0.5906), (0.3937, 19.52, 12.9), (-2.132e-14, 19.52, -0.5906), (-5.684e-14, 19.52, 12.9), (-2.132e-14, -0.3937, -0.5906), (-1.421e-14, -0.3937, 12.9), (-2.132e-14, 19.52, -0.5906), (-2.132e-14, -0.3937, -0.5906), (0.3937, -0.3937, -0.5906), (-1.421e-14, -0.3937, 12.9), (-2.132e-14, -0.3937, -0.5906), (0.3937, -0.3937, 12.9), (0.3937, 19.52, -0.5906), (-2.132e-14, -0.3937, -0.5906), (-2.132e-14, 19.52, -0.5906), (0.3937, -0.3937, -0.5906)], [(4, 5), (4, 6), (6, 7), (5, 7), (5, 12), (12, 13), (13, 4), (13, 18), (18, 6), (7, 23), (23, 18), (12, 23)], [(0, 1, 2), (1, 0, 3), (8, 9, 10), (9, 8, 11), (14, 15, 16), (15, 14, 17), (19, 20, 21), (20, 19, 22), (24, 25, 26), (25, 24, 27), (28, 29, 30), (29, 28, 31)])
me_id167.materials.append(mat_material)
me_id167.materials.append(mat_edge_color000255)
me_id167.update()
me_id167.normals_split_custom_set([tuple(v) for v in zip(*[iter([0.0, 0.0, 1.0, 0.0, 0.0, 1.0, 0.0, 0.0, 1.0, 0.0, 0.0, 1.0, 0.0, 0.0, 1.0, 0.0, 0.0, 1.0, 1.0, 0.0, 0.0, 1.0, 0.0, 0.0, 1.0, 0.0, 0.0, 1.0, 0.0, 0.0, 1.0, 0.0, 0.0, 1.0, 0.0, 0.0, 0.0, 1.0, 0.0, 0.0, 1.0, 0.0, 0.0, 1.0, 0.0, 0.0, 1.0, 0.0, 0.0, 1.0, 0.0, 0.0, 1.0, 0.0, -1.0, -2.141e-15, 5.266e-16, -1.0, -2.141e-15, 5.266e-16, -1.0, -2.141e-15, 5.266e-16, -1.0, 0.0, -2.633e-15, -1.0, 0.0, -2.633e-15, -1.0, 0.0, -2.633e-15, 0.0, -1.0, -1.053e-15, 0.0, -1.0, -1.053e-15, 0.0, -1.0, -1.053e-15, 0.0, -1.0, 0.0, 0.0, -1.0, 0.0, 0.0, -1.0, 0.0, 0.0, 0.0, -1.0, 0.0, 0.0, -1.0, 0.0, 0.0, -1.0, 0.0, 0.0, -1.0, 0.0, 0.0, -1.0, 0.0, 0.0, -1.0])] * 3)])
me_id174 = bpy.data.meshes.new('ID174')
me_id174.from_pydata([(-0.01844, 0.3937, 8.94), (3.543, 0.3937, -0.01523), (-0.01844, 0.3937, -0.01523), (3.543, 0.3937, 1.499), (0.0, 0.3937, 8.94), (0.0, 0.3937, 8.94), (3.543, 0.3937, 1.499), (3.543, 0.3937, -0.01523), (-0.01844, 0.3937, -0.01523), (-0.01844, 0.3937, 8.94), (3.543, 0.3937, 1.499), (0.0, 0.0, 8.94), (3.543, 0.0, 1.499), (0.0, 0.3937, 8.94), (0.0, 0.0, 8.94), (3.543, 0.0, 1.499), (3.543, 0.3937, -0.01523), (3.543, 0.0, 1.499), (3.543, 0.0, -0.01523), (3.543, 0.3937, 1.499), (3.543, 0.0, -0.01523), (3.543, 0.3937, -0.01523), (-0.01844, 0.0, -0.01523), (-0.01844, 0.3937, -0.01523), (3.543, 0.0, -0.01523), (-0.01844, 0.0, -0.01523), (-0.01844, 0.3937, 8.94), (-0.01844, 0.0, -0.01523), (-0.01844, 0.0, 8.94), (-0.01844, 0.3937, -0.01523), (-0.01844, 0.0, 8.94), (0.0, 0.0, 8.94), (-0.01844, 0.3937, 8.94), (-0.01844, 0.0, 8.94), (0.0, 0.3937, 8.94), (3.543, 0.0, 1.499), (-0.01844, 0.0, -0.01523), (3.543, 0.0, -0.01523), (-0.01844, 0.0, 8.94), (0.0, 0.0, 8.94)], [(5, 6), (6, 7), (7, 8), (8, 9), (5, 9), (14, 15), (15, 6), (14, 5), (15, 20), (20, 7), (20, 25), (25, 8), (25, 30), (30, 9), (14, 30)], [(0, 1, 2), (1, 0, 3), (3, 0, 4), (10, 11, 12), (11, 10, 13), (16, 17, 18), (17, 16, 19), (21, 22, 23), (22, 21, 24), (26, 27, 28), (27, 26, 29), (31, 32, 33), (32, 31, 34), (35, 36, 37), (36, 35, 38), (38, 35, 39)])
me_id174.materials.append(mat_material)
me_id174.materials.append(mat_edge_color000255)
me_id174.update()
me_id174.normals_split_custom_set([tuple(v) for v in zip(*[iter([0.0, 1.0, 0.0, 0.0, 1.0, 0.0, 0.0, 1.0, 0.0, 0.0, 1.0, 0.0, 0.0, 1.0, 0.0, 0.0, 1.0, 0.0, 0.0, 1.0, -6.786e-08, 0.0, 1.0, -6.786e-08, 0.0, 1.0, -6.786e-08, 0.9029, 0.0, 0.4299, 0.9029, 0.0, 0.4299, 0.9029, 0.0, 0.4299, 0.9029, 0.0, 0.4299, 0.9029, 0.0, 0.4299, 0.9029, 0.0, 0.4299, 1.0, 0.0, 0.0, 1.0, 0.0, 0.0, 1.0, 0.0, 0.0, 1.0, 0.0, 0.0, 1.0, 0.0, 0.0, 1.0, 0.0, 0.0, 0.0, 0.0, -1.0, 0.0, 0.0, -1.0, 0.0, 0.0, -1.0, 0.0, 0.0, -1.0, 0.0, 0.0, -1.0, 0.0, 0.0, -1.0, -1.0, 0.0, 0.0, -1.0, 0.0, 0.0, -1.0, 0.0, 0.0, -1.0, 0.0, 0.0, -1.0, 0.0, 0.0, -1.0, 0.0, 0.0, 0.0, 0.0, 1.0, 0.0, 0.0, 1.0, 0.0, 0.0, 1.0, 0.0, 0.0, 1.0, 0.0, 0.0, 1.0, 0.0, 0.0, 1.0, 0.0, -1.0, 0.0, 0.0, -1.0, 0.0, 0.0, -1.0, 0.0, 0.0, -1.0, 0.0, 0.0, -1.0, 0.0, 0.0, -1.0, 0.0, 0.0, -1.0, 0.0, 0.0, -1.0, 0.0, 0.0, -1.0, 0.0])] * 3)])

# ---- objects
ob_sketchup = bpy.data.objects.new('SketchUp', None)
ob_group_0 = bpy.data.objects.new('group_0', me_id4)
ob_instance_0 = bpy.data.objects.new('instance_0', me_id15)
ob_instance_1 = bpy.data.objects.new('instance_1', me_id26)
ob_instance_1_001 = bpy.data.objects.new('instance_1.001', me_id32)
ob_instance_1_002 = bpy.data.objects.new('instance_1.002', me_id38)
ob_instance_1_003 = bpy.data.objects.new('instance_1.003', me_id44)
ob_instance_2 = bpy.data.objects.new('instance_2', me_id51)
ob_instance_2_001 = bpy.data.objects.new('instance_2.001', me_id57)
ob_instance_3 = bpy.data.objects.new('instance_3', me_id131)
ob_instance_3_001 = bpy.data.objects.new('instance_3.001', me_id135)
ob_instance_3_002 = bpy.data.objects.new('instance_3.002', me_id139)
ob_instance_4 = bpy.data.objects.new('instance_4', me_id65)
ob_instance_4_001 = bpy.data.objects.new('instance_4.001', me_id73)
ob_instance_4_002 = bpy.data.objects.new('instance_4.002', me_id79)
ob_instance_4_003 = bpy.data.objects.new('instance_4.003', me_id85)
ob_instance_4_004 = bpy.data.objects.new('instance_4.004', me_id93)
ob_instance_4_005 = bpy.data.objects.new('instance_4.005', me_id101)
ob_instance_4_006 = bpy.data.objects.new('instance_4.006', me_id111)
ob_instance_4_007 = bpy.data.objects.new('instance_4.007', me_id119)
ob_instance_4_008 = bpy.data.objects.new('instance_4.008', me_id125)
ob_image_0 = bpy.data.objects.new('image_0', me_id144)
ob_image_1 = bpy.data.objects.new('image_1', me_id153)
ob_instance_5 = bpy.data.objects.new('instance_5', me_id167)
ob_instance_6 = bpy.data.objects.new('instance_6', me_id174)

# ---- transforms, parenting, visibility, modifiers, constraints
ob_sketchup.location = (0.0, 0.0, 0.0)
ob_sketchup.scale = (0.0254, 0.0254, 0.0254)
ob_group_0.parent = ob_sketchup
ob_group_0.location = (9.646, 3.843, 0.315)
ob_instance_0.parent = ob_sketchup
ob_instance_0.location = (0.0, 11.32, 0.0)
ob_instance_1.parent = ob_sketchup
ob_instance_1.location = (6.102, 17.43, 0.315)
ob_instance_1_001.parent = ob_sketchup
ob_instance_1_001.location = (6.102, 17.43, 0.315)
ob_instance_1_002.parent = ob_sketchup
ob_instance_1_002.location = (6.102, 17.43, 0.315)
ob_instance_1_003.parent = ob_sketchup
ob_instance_1_003.location = (6.102, 17.43, 0.315)
ob_instance_2.parent = ob_sketchup
ob_instance_2.location = (9.664, 3.843, 61.51)
ob_instance_2.rotation_euler = (-0.0, -0.4363, 0.0)
ob_instance_2_001.parent = ob_sketchup
ob_instance_2_001.location = (9.664, 3.843, 61.51)
ob_instance_2_001.rotation_euler = (-0.0, -0.4363, 0.0)
ob_instance_3.parent = ob_sketchup
ob_instance_3.location = (8.875, 10.17, 63.67)
ob_instance_3.rotation_euler = (-1.07e-15, -0.4363, 1.049e-15)
ob_instance_3_001.parent = ob_sketchup
ob_instance_3_001.location = (8.875, 10.17, 63.67)
ob_instance_3_001.rotation_euler = (-1.07e-15, -0.4363, 1.049e-15)
ob_instance_3_002.parent = ob_sketchup
ob_instance_3_002.location = (8.875, 10.17, 63.67)
ob_instance_3_002.rotation_euler = (-1.07e-15, -0.4363, 1.049e-15)
ob_instance_4.parent = ob_instance_3
ob_instance_4.location = (0.0, 0.0, 0.0)
ob_instance_4_001.parent = ob_instance_3
ob_instance_4_001.location = (0.0, 0.0, 0.0)
ob_instance_4_002.parent = ob_instance_3
ob_instance_4_002.location = (0.0, 0.0, 0.0)
ob_instance_4_003.parent = ob_instance_3
ob_instance_4_003.location = (0.0, 0.0, 0.0)
ob_instance_4_004.parent = ob_instance_3
ob_instance_4_004.location = (0.0, 0.0, 0.0)
ob_instance_4_005.parent = ob_instance_3
ob_instance_4_005.location = (0.0, 0.0, 0.0)
ob_instance_4_006.parent = ob_instance_3
ob_instance_4_006.location = (0.0, 0.0, 0.0)
ob_instance_4_007.parent = ob_instance_3
ob_instance_4_007.location = (0.0, 0.0, 0.0)
ob_instance_4_008.parent = ob_instance_3
ob_instance_4_008.location = (0.0, 0.0, 0.0)
ob_image_0.parent = ob_instance_3
ob_image_0.location = (0.3937, 8.518, 0.3462)
ob_image_0.rotation_euler = (1.571, 0.06807, 1.571)
ob_image_0.scale = (0.0007561, 0.000573, 1.0)
ob_image_1.parent = ob_instance_3
ob_image_1.location = (0.6525, 0.6853, 1.417)
ob_image_1.rotation_euler = (1.571, -0.0, 1.571)
ob_image_1.scale = (0.01388, 0.01388, 1.0)
ob_instance_5.parent = ob_sketchup
ob_instance_5.location = (8.521, 9.558, 63.12)
ob_instance_5.rotation_euler = (-0.0, -0.4363, 0.0)
ob_instance_6.parent = ob_sketchup
ob_instance_6.location = (6.121, 19.0, 59.39)

# ---- collection membership
col_collection.objects.link(ob_sketchup)
col_collection.objects.link(ob_group_0)
col_collection.objects.link(ob_instance_0)
col_collection.objects.link(ob_instance_1)
col_collection.objects.link(ob_instance_1_001)
col_collection.objects.link(ob_instance_1_002)
col_collection.objects.link(ob_instance_1_003)
col_collection.objects.link(ob_instance_2)
col_collection.objects.link(ob_instance_2_001)
col_collection.objects.link(ob_instance_3)
col_collection.objects.link(ob_instance_3_001)
col_collection.objects.link(ob_instance_3_002)
col_collection.objects.link(ob_instance_4)
col_collection.objects.link(ob_instance_4_001)
col_collection.objects.link(ob_instance_4_002)
col_collection.objects.link(ob_instance_4_003)
col_collection.objects.link(ob_instance_4_004)
col_collection.objects.link(ob_instance_4_005)
col_collection.objects.link(ob_instance_4_006)
col_collection.objects.link(ob_instance_4_007)
col_collection.objects.link(ob_instance_4_008)
col_collection.objects.link(ob_image_0)
col_collection.objects.link(ob_image_1)
col_collection.objects.link(ob_instance_5)
col_collection.objects.link(ob_instance_6)

# ---- scene / render settings (as saved in the file)
scene.frame_start = 1; scene.frame_end = 250; scene.frame_set(1)
scene.render.engine = 'BLENDER_EEVEE_NEXT'
bpy.context.view_layer.update()

# ---- added for rendering (the .blend has no active camera and no usable light): camera, sun
cam_auto = bpy.data.cameras.new('AutoCamera')
cam_auto.lens = 50.0
cam_auto.sensor_width = 36.0
cam_auto.clip_end = 1000.0
ob_auto_camera = bpy.data.objects.new('AutoCamera', cam_auto)
scene.collection.objects.link(ob_auto_camera)
ob_auto_camera.location = (2.12122, -1.81786, 2.51363)
ob_auto_camera.rotation_euler = (1.09748, -7.21219e-08, 0.694738)
scene.camera = ob_auto_camera
light_auto_sun = bpy.data.lights.new('AutoSun', 'SUN')
light_auto_sun.energy = 3.0
light_auto_sun.angle = 0.0523599
ob_auto_sun = bpy.data.objects.new('AutoSun', light_auto_sun)
scene.collection.objects.link(ob_auto_sun)
ob_auto_sun.rotation_euler = (0.872665, 0.174533, 0.523599)
bpy.context.view_layer.update()
